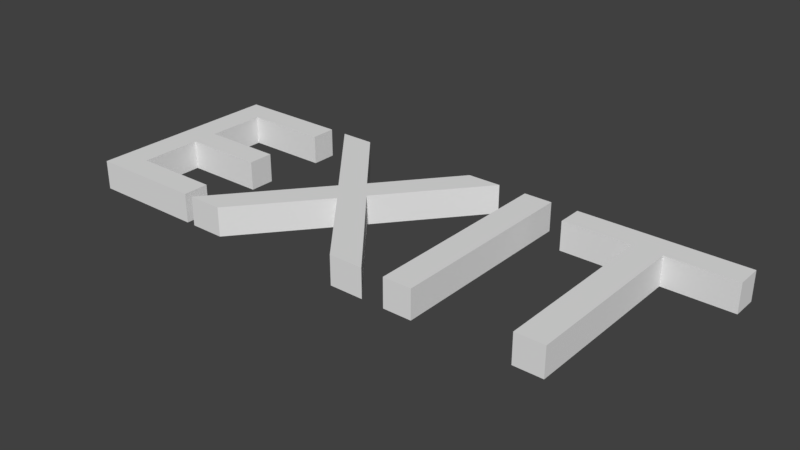 # Source: exit.blend  (saved by Blender 2.79.0; exported with 4.5.12 LTS)
import bpy
from mathutils import Matrix  # noqa: F401  (used for matrix-valued properties, if any)

bpy.ops.wm.read_factory_settings(use_empty=True)
scene = bpy.context.scene
scene.name = 'Scene'

# ---- collections
col_collection_1 = bpy.data.collections.new('Collection 1'); scene.collection.children.link(col_collection_1)

# ---- world
world_world = bpy.data.worlds.new('World'); scene.world = world_world
world_world.color = (0.05088, 0.05088, 0.05088)
world_world.use_sun_shadow = False
world_world.sun_shadow_jitter_overblur = 0.0
world_world.cycles.sampling_method = 'MANUAL'

# ---- meshes
me_cutext_5889 = bpy.data.meshes.new('CUText.5889')
me_cutext_5889.from_pydata([(1.187, 0.682, -0.05), (0.9567, 0.545, -0.05), (1.069, 0.682, -0.05)], [], [(2, 0, 1)])
_k = set([(0, 1), (0, 2), (1, 2)])
me_cutext_5889.attributes.new('sharp_edge', 'BOOLEAN', 'EDGE').data.foreach_set('value', [ (min(e.vertices), max(e.vertices)) in _k for e in me_cutext_5889.edges])
me_cutext_5889.use_remesh_preserve_volume = False
me_cutext_5889.use_remesh_preserve_attributes = False
me_cutext_5889.use_mirror_vertex_groups = False
me_cutext_5889.auto_texspace = False
me_cutext_5889.update()
me_cutext_5888 = bpy.data.meshes.new('CUText.5888')
me_cutext_5888.from_pydata([(1.382, -1.431e-06, 0.05), (1.382, 0.682, -0.05), (1.382, -1.431e-06, -0.05)], [], [(0, 2, 1)])
_k = set([(0, 1), (0, 2), (1, 2)])
me_cutext_5888.attributes.new('sharp_edge', 'BOOLEAN', 'EDGE').data.foreach_set('value', [ (min(e.vertices), max(e.vertices)) in _k for e in me_cutext_5888.edges])
me_cutext_5888.use_remesh_preserve_volume = False
me_cutext_5888.use_remesh_preserve_attributes = False
me_cutext_5888.use_mirror_vertex_groups = False
me_cutext_5888.auto_texspace = False
me_cutext_5888.update()
me_cutext_5887 = bpy.data.meshes.new('CUText.5887')
me_cutext_5887.from_pydata([(0.7539, 0.5461, 0.05), (0.642, 0.682, 0.05), (0.523, 0.682, 0.05)], [], [(1, 2, 0)])
_k = set([(0, 1), (0, 2), (1, 2)])
me_cutext_5887.attributes.new('sharp_edge', 'BOOLEAN', 'EDGE').data.foreach_set('value', [ (min(e.vertices), max(e.vertices)) in _k for e in me_cutext_5887.edges])
me_cutext_5887.use_remesh_preserve_volume = False
me_cutext_5887.use_remesh_preserve_attributes = False
me_cutext_5887.use_mirror_vertex_groups = False
me_cutext_5887.auto_texspace = False
me_cutext_5887.update()
me_cutext_5886 = bpy.data.meshes.new('CUText.5886')
me_cutext_5886.from_pydata([(0.471, -1.431e-06, -0.05), (0.471, 0.088, -0.05), (0.471, 0.088, 0.05)], [], [(2, 0, 1)])
_k = set([(0, 1), (0, 2), (1, 2)])
me_cutext_5886.attributes.new('sharp_edge', 'BOOLEAN', 'EDGE').data.foreach_set('value', [ (min(e.vertices), max(e.vertices)) in _k for e in me_cutext_5886.edges])
me_cutext_5886.use_remesh_preserve_volume = False
me_cutext_5886.use_remesh_preserve_attributes = False
me_cutext_5886.use_mirror_vertex_groups = False
me_cutext_5886.auto_texspace = False
me_cutext_5886.update()
me_cutext_5885 = bpy.data.meshes.new('CUText.5885')
me_cutext_5885.from_pydata([(0.173, 0.088, -0.05), (0.471, 0.088, 0.05), (0.173, 0.088, 0.05)], [], [(1, 0, 2)])
_k = set([(0, 1), (0, 2), (1, 2)])
me_cutext_5885.attributes.new('sharp_edge', 'BOOLEAN', 'EDGE').data.foreach_set('value', [ (min(e.vertices), max(e.vertices)) in _k for e in me_cutext_5885.edges])
me_cutext_5885.use_remesh_preserve_volume = False
me_cutext_5885.use_remesh_preserve_attributes = False
me_cutext_5885.use_mirror_vertex_groups = False
me_cutext_5885.auto_texspace = False
me_cutext_5885.update()
me_cutext_5884 = bpy.data.meshes.new('CUText.5884')
me_cutext_5884.from_pydata([(0.173, 0.088, -0.05), (0.471, -1.431e-06, -0.05), (0.075, -1.431e-06, -0.05)], [], [(2, 0, 1)])
_k = set([(0, 1), (0, 2), (1, 2)])
me_cutext_5884.attributes.new('sharp_edge', 'BOOLEAN', 'EDGE').data.foreach_set('value', [ (min(e.vertices), max(e.vertices)) in _k for e in me_cutext_5884.edges])
me_cutext_5884.use_remesh_preserve_volume = False
me_cutext_5884.use_remesh_preserve_attributes = False
me_cutext_5884.use_mirror_vertex_groups = False
me_cutext_5884.auto_texspace = False
me_cutext_5884.update()
me_cutext_5883 = bpy.data.meshes.new('CUText.5883')
me_cutext_5883.from_pydata([(0.173, 0.3, -0.05), (0.173, 0.088, -0.05), (0.075, -1.431e-06, -0.05)], [], [(2, 0, 1)])
_k = set([(0, 1), (0, 2), (1, 2)])
me_cutext_5883.attributes.new('sharp_edge', 'BOOLEAN', 'EDGE').data.foreach_set('value', [ (min(e.vertices), max(e.vertices)) in _k for e in me_cutext_5883.edges])
me_cutext_5883.use_remesh_preserve_volume = False
me_cutext_5883.use_remesh_preserve_attributes = False
me_cutext_5883.use_mirror_vertex_groups = False
me_cutext_5883.auto_texspace = False
me_cutext_5883.update()
me_cutext_5882 = bpy.data.meshes.new('CUText.5882')
me_cutext_5882.from_pydata([(0.075, -1.431e-06, 0.05), (0.471, -1.431e-06, -0.05), (0.075, -1.431e-06, -0.05)], [], [(1, 0, 2)])
_k = set([(0, 1), (0, 2), (1, 2)])
me_cutext_5882.attributes.new('sharp_edge', 'BOOLEAN', 'EDGE').data.foreach_set('value', [ (min(e.vertices), max(e.vertices)) in _k for e in me_cutext_5882.edges])
me_cutext_5882.use_remesh_preserve_volume = False
me_cutext_5882.use_remesh_preserve_attributes = False
me_cutext_5882.use_mirror_vertex_groups = False
me_cutext_5882.auto_texspace = False
me_cutext_5882.update()
me_cutext_5881 = bpy.data.meshes.new('CUText.5881')
me_cutext_5881.from_pydata([(0.075, -1.431e-06, 0.05), (0.471, -1.431e-06, 0.05), (0.173, 0.088, 0.05)], [], [(2, 0, 1)])
_k = set([(0, 1), (0, 2), (1, 2)])
me_cutext_5881.attributes.new('sharp_edge', 'BOOLEAN', 'EDGE').data.foreach_set('value', [ (min(e.vertices), max(e.vertices)) in _k for e in me_cutext_5881.edges])
me_cutext_5881.use_remesh_preserve_volume = False
me_cutext_5881.use_remesh_preserve_attributes = False
me_cutext_5881.use_mirror_vertex_groups = False
me_cutext_5881.auto_texspace = False
me_cutext_5881.update()
me_cutext_5880 = bpy.data.meshes.new('CUText.5880')
me_cutext_5880.from_pydata([(1.711, 0.594, -0.05), (1.475, 0.594, -0.05), (1.475, 0.594, 0.05)], [], [(0, 2, 1)])
_k = set([(0, 1), (0, 2), (1, 2)])
me_cutext_5880.attributes.new('sharp_edge', 'BOOLEAN', 'EDGE').data.foreach_set('value', [ (min(e.vertices), max(e.vertices)) in _k for e in me_cutext_5880.edges])
me_cutext_5880.use_remesh_preserve_volume = False
me_cutext_5880.use_remesh_preserve_attributes = False
me_cutext_5880.use_mirror_vertex_groups = False
me_cutext_5880.auto_texspace = False
me_cutext_5880.update()
me_cutext_5879 = bpy.data.meshes.new('CUText.5879')
me_cutext_5879.from_pydata([(1.711, 0.594, -0.05), (1.809, -1.431e-06, -0.05), (1.711, -1.431e-06, -0.05)], [], [(0, 1, 2)])
_k = set([(0, 1), (0, 2), (1, 2)])
me_cutext_5879.attributes.new('sharp_edge', 'BOOLEAN', 'EDGE').data.foreach_set('value', [ (min(e.vertices), max(e.vertices)) in _k for e in me_cutext_5879.edges])
me_cutext_5879.use_remesh_preserve_volume = False
me_cutext_5879.use_remesh_preserve_attributes = False
me_cutext_5879.use_mirror_vertex_groups = False
me_cutext_5879.auto_texspace = False
me_cutext_5879.update()
me_cutext_5878 = bpy.data.meshes.new('CUText.5878')
me_cutext_5878.from_pydata([(1.069, 0.682, 0.05), (0.9567, 0.545, -0.05), (1.069, 0.682, -0.05)], [], [(1, 0, 2)])
_k = set([(0, 1), (0, 2), (1, 2)])
me_cutext_5878.attributes.new('sharp_edge', 'BOOLEAN', 'EDGE').data.foreach_set('value', [ (min(e.vertices), max(e.vertices)) in _k for e in me_cutext_5878.edges])
me_cutext_5878.use_remesh_preserve_volume = False
me_cutext_5878.use_remesh_preserve_attributes = False
me_cutext_5878.use_mirror_vertex_groups = False
me_cutext_5878.auto_texspace = False
me_cutext_5878.update()
me_cutext_5877 = bpy.data.meshes.new('CUText.5877')
me_cutext_5877.from_pydata([(1.206, -1.609e-06, 0.05), (1.049, 0.191, 0.05), (1.088, -1.311e-06, 0.05)], [], [(1, 2, 0)])
_k = set([(0, 1), (0, 2), (1, 2)])
me_cutext_5877.attributes.new('sharp_edge', 'BOOLEAN', 'EDGE').data.foreach_set('value', [ (min(e.vertices), max(e.vertices)) in _k for e in me_cutext_5877.edges])
me_cutext_5877.use_remesh_preserve_volume = False
me_cutext_5877.use_remesh_preserve_attributes = False
me_cutext_5877.use_mirror_vertex_groups = False
me_cutext_5877.auto_texspace = False
me_cutext_5877.update()
me_cutext_5876 = bpy.data.meshes.new('CUText.5876')
me_cutext_5876.from_pydata([(1.206, -1.609e-06, -0.05), (1.088, -1.311e-06, -0.05), (1.088, -1.311e-06, 0.05)], [], [(0, 2, 1)])
_k = set([(0, 1), (0, 2), (1, 2)])
me_cutext_5876.attributes.new('sharp_edge', 'BOOLEAN', 'EDGE').data.foreach_set('value', [ (min(e.vertices), max(e.vertices)) in _k for e in me_cutext_5876.edges])
me_cutext_5876.use_remesh_preserve_volume = False
me_cutext_5876.use_remesh_preserve_attributes = False
me_cutext_5876.use_mirror_vertex_groups = False
me_cutext_5876.auto_texspace = False
me_cutext_5876.update()
me_cutext_5875 = bpy.data.meshes.new('CUText.5875')
me_cutext_5875.from_pydata([(0.915, 0.353, -0.05), (1.206, -1.609e-06, -0.05), (0.856, 0.282, -0.05)], [], [(2, 0, 1)])
_k = set([(0, 1), (0, 2), (1, 2)])
me_cutext_5875.attributes.new('sharp_edge', 'BOOLEAN', 'EDGE').data.foreach_set('value', [ (min(e.vertices), max(e.vertices)) in _k for e in me_cutext_5875.edges])
me_cutext_5875.use_remesh_preserve_volume = False
me_cutext_5875.use_remesh_preserve_attributes = False
me_cutext_5875.use_mirror_vertex_groups = False
me_cutext_5875.auto_texspace = False
me_cutext_5875.update()
me_cutext_5874 = bpy.data.meshes.new('CUText.5874')
me_cutext_5874.from_pydata([(0.915, 0.353, -0.05), (1.206, -1.609e-06, -0.05), (1.049, 0.191, 0.05)], [], [(2, 1, 0)])
_k = set([(0, 1), (0, 2), (1, 2)])
me_cutext_5874.attributes.new('sharp_edge', 'BOOLEAN', 'EDGE').data.foreach_set('value', [ (min(e.vertices), max(e.vertices)) in _k for e in me_cutext_5874.edges])
me_cutext_5874.use_remesh_preserve_volume = False
me_cutext_5874.use_remesh_preserve_attributes = False
me_cutext_5874.use_mirror_vertex_groups = False
me_cutext_5874.auto_texspace = False
me_cutext_5874.update()
me_cutext_5873 = bpy.data.meshes.new('CUText.5873')
me_cutext_5873.from_pydata([(0.856, 0.282, 0.05), (1.088, -1.311e-06, -0.05), (0.856, 0.282, -0.05)], [], [(0, 2, 1)])
_k = set([(0, 1), (0, 2), (1, 2)])
me_cutext_5873.attributes.new('sharp_edge', 'BOOLEAN', 'EDGE').data.foreach_set('value', [ (min(e.vertices), max(e.vertices)) in _k for e in me_cutext_5873.edges])
me_cutext_5873.use_remesh_preserve_volume = False
me_cutext_5873.use_remesh_preserve_attributes = False
me_cutext_5873.use_mirror_vertex_groups = False
me_cutext_5873.auto_texspace = False
me_cutext_5873.update()
me_cutext_5872 = bpy.data.meshes.new('CUText.5872')
me_cutext_5872.from_pydata([(0.856, 0.282, 0.05), (1.049, 0.191, 0.05), (1.088, -1.311e-06, 0.05)], [], [(1, 0, 2)])
_k = set([(0, 1), (0, 2), (1, 2)])
me_cutext_5872.attributes.new('sharp_edge', 'BOOLEAN', 'EDGE').data.foreach_set('value', [ (min(e.vertices), max(e.vertices)) in _k for e in me_cutext_5872.edges])
me_cutext_5872.use_remesh_preserve_volume = False
me_cutext_5872.use_remesh_preserve_attributes = False
me_cutext_5872.use_mirror_vertex_groups = False
me_cutext_5872.auto_texspace = False
me_cutext_5872.update()
me_cutext_5871 = bpy.data.meshes.new('CUText.5871')
me_cutext_5871.from_pydata([(0.7462, 0.1502, -0.05), (0.856, 0.282, -0.05), (0.621, -1.431e-06, 0.05)], [], [(1, 2, 0)])
_k = set([(0, 1), (0, 2), (1, 2)])
me_cutext_5871.attributes.new('sharp_edge', 'BOOLEAN', 'EDGE').data.foreach_set('value', [ (min(e.vertices), max(e.vertices)) in _k for e in me_cutext_5871.edges])
me_cutext_5871.use_remesh_preserve_volume = False
me_cutext_5871.use_remesh_preserve_attributes = False
me_cutext_5871.use_mirror_vertex_groups = False
me_cutext_5871.auto_texspace = False
me_cutext_5871.update()
me_cutext_5870 = bpy.data.meshes.new('CUText.5870')
me_cutext_5870.from_pydata([(0.7462, 0.1502, -0.05), (0.621, -1.431e-06, 0.05), (0.621, -1.431e-06, -0.05)], [], [(0, 1, 2)])
_k = set([(0, 1), (0, 2), (1, 2)])
me_cutext_5870.attributes.new('sharp_edge', 'BOOLEAN', 'EDGE').data.foreach_set('value', [ (min(e.vertices), max(e.vertices)) in _k for e in me_cutext_5870.edges])
me_cutext_5870.use_remesh_preserve_volume = False
me_cutext_5870.use_remesh_preserve_attributes = False
me_cutext_5870.use_mirror_vertex_groups = False
me_cutext_5870.auto_texspace = False
me_cutext_5870.update()
me_cutext_5869 = bpy.data.meshes.new('CUText.5869')
me_cutext_5869.from_pydata([(1.284, 0.682, 0.05), (1.382, -1.431e-06, 0.05), (1.382, 0.682, 0.05)], [], [(2, 0, 1)])
_k = set([(0, 1), (0, 2), (1, 2)])
me_cutext_5869.attributes.new('sharp_edge', 'BOOLEAN', 'EDGE').data.foreach_set('value', [ (min(e.vertices), max(e.vertices)) in _k for e in me_cutext_5869.edges])
me_cutext_5869.use_remesh_preserve_volume = False
me_cutext_5869.use_remesh_preserve_attributes = False
me_cutext_5869.use_mirror_vertex_groups = False
me_cutext_5869.auto_texspace = False
me_cutext_5869.update()
me_cutext_5868 = bpy.data.meshes.new('CUText.5868')
me_cutext_5868.from_pydata([(0.173, 0.3, 0.05), (0.452, 0.3, -0.05), (0.452, 0.3, 0.05)], [], [(1, 2, 0)])
_k = set([(0, 1), (0, 2), (1, 2)])
me_cutext_5868.attributes.new('sharp_edge', 'BOOLEAN', 'EDGE').data.foreach_set('value', [ (min(e.vertices), max(e.vertices)) in _k for e in me_cutext_5868.edges])
me_cutext_5868.use_remesh_preserve_volume = False
me_cutext_5868.use_remesh_preserve_attributes = False
me_cutext_5868.use_mirror_vertex_groups = False
me_cutext_5868.auto_texspace = False
me_cutext_5868.update()
me_cutext_5867 = bpy.data.meshes.new('CUText.5867')
me_cutext_5867.from_pydata([(0.173, 0.3, 0.05), (0.075, -1.431e-06, 0.05), (0.173, 0.088, 0.05)], [], [(0, 1, 2)])
_k = set([(0, 1), (0, 2), (1, 2)])
me_cutext_5867.attributes.new('sharp_edge', 'BOOLEAN', 'EDGE').data.foreach_set('value', [ (min(e.vertices), max(e.vertices)) in _k for e in me_cutext_5867.edges])
me_cutext_5867.use_remesh_preserve_volume = False
me_cutext_5867.use_remesh_preserve_attributes = False
me_cutext_5867.use_mirror_vertex_groups = False
me_cutext_5867.auto_texspace = False
me_cutext_5867.update()
me_cutext_5866 = bpy.data.meshes.new('CUText.5866')
me_cutext_5866.from_pydata([(0.173, 0.3, 0.05), (0.452, 0.388, 0.05), (0.452, 0.3, 0.05)], [], [(1, 0, 2)])
_k = set([(0, 1), (0, 2), (1, 2)])
me_cutext_5866.attributes.new('sharp_edge', 'BOOLEAN', 'EDGE').data.foreach_set('value', [ (min(e.vertices), max(e.vertices)) in _k for e in me_cutext_5866.edges])
me_cutext_5866.use_remesh_preserve_volume = False
me_cutext_5866.use_remesh_preserve_attributes = False
me_cutext_5866.use_mirror_vertex_groups = False
me_cutext_5866.auto_texspace = False
me_cutext_5866.update()
me_cutext_5865 = bpy.data.meshes.new('CUText.5865')
me_cutext_5865.from_pydata([(0.173, 0.3, 0.05), (0.173, 0.3, -0.05), (0.173, 0.088, -0.05)], [], [(0, 2, 1)])
_k = set([(0, 1), (0, 2), (1, 2)])
me_cutext_5865.attributes.new('sharp_edge', 'BOOLEAN', 'EDGE').data.foreach_set('value', [ (min(e.vertices), max(e.vertices)) in _k for e in me_cutext_5865.edges])
me_cutext_5865.use_remesh_preserve_volume = False
me_cutext_5865.use_remesh_preserve_attributes = False
me_cutext_5865.use_mirror_vertex_groups = False
me_cutext_5865.auto_texspace = False
me_cutext_5865.update()
me_cutext_5864 = bpy.data.meshes.new('CUText.5864')
me_cutext_5864.from_pydata([(0.173, 0.594, -0.05), (0.173, 0.594, 0.05), (0.462, 0.594, -0.05)], [], [(2, 1, 0)])
_k = set([(0, 1), (0, 2), (1, 2)])
me_cutext_5864.attributes.new('sharp_edge', 'BOOLEAN', 'EDGE').data.foreach_set('value', [ (min(e.vertices), max(e.vertices)) in _k for e in me_cutext_5864.edges])
me_cutext_5864.use_remesh_preserve_volume = False
me_cutext_5864.use_remesh_preserve_attributes = False
me_cutext_5864.use_mirror_vertex_groups = False
me_cutext_5864.auto_texspace = False
me_cutext_5864.update()
me_cutext_5863 = bpy.data.meshes.new('CUText.5863')
me_cutext_5863.from_pydata([(0.173, 0.594, -0.05), (0.462, 0.594, -0.05), (0.462, 0.682, -0.05)], [], [(2, 1, 0)])
_k = set([(0, 1), (0, 2), (1, 2)])
me_cutext_5863.attributes.new('sharp_edge', 'BOOLEAN', 'EDGE').data.foreach_set('value', [ (min(e.vertices), max(e.vertices)) in _k for e in me_cutext_5863.edges])
me_cutext_5863.use_remesh_preserve_volume = False
me_cutext_5863.use_remesh_preserve_attributes = False
me_cutext_5863.use_mirror_vertex_groups = False
me_cutext_5863.auto_texspace = False
me_cutext_5863.update()
me_cutext_5862 = bpy.data.meshes.new('CUText.5862')
me_cutext_5862.from_pydata([(0.915, 0.353, 0.05), (1.187, 0.682, 0.05), (1.187, 0.682, -0.05)], [], [(2, 1, 0)])
_k = set([(0, 1), (0, 2), (1, 2)])
me_cutext_5862.attributes.new('sharp_edge', 'BOOLEAN', 'EDGE').data.foreach_set('value', [ (min(e.vertices), max(e.vertices)) in _k for e in me_cutext_5862.edges])
me_cutext_5862.use_remesh_preserve_volume = False
me_cutext_5862.use_remesh_preserve_attributes = False
me_cutext_5862.use_mirror_vertex_groups = False
me_cutext_5862.auto_texspace = False
me_cutext_5862.update()
me_cutext_5861 = bpy.data.meshes.new('CUText.5861')
me_cutext_5861.from_pydata([(0.915, 0.353, 0.05), (1.022, 0.483, -0.05), (1.187, 0.682, -0.05)], [], [(2, 0, 1)])
_k = set([(0, 1), (0, 2), (1, 2)])
me_cutext_5861.attributes.new('sharp_edge', 'BOOLEAN', 'EDGE').data.foreach_set('value', [ (min(e.vertices), max(e.vertices)) in _k for e in me_cutext_5861.edges])
me_cutext_5861.use_remesh_preserve_volume = False
me_cutext_5861.use_remesh_preserve_attributes = False
me_cutext_5861.use_mirror_vertex_groups = False
me_cutext_5861.auto_texspace = False
me_cutext_5861.update()
me_cutext_5860 = bpy.data.meshes.new('CUText.5860')
me_cutext_5860.from_pydata([(0.915, 0.353, 0.05), (0.915, 0.353, -0.05), (1.022, 0.483, -0.05)], [], [(2, 0, 1)])
_k = set([(0, 1), (0, 2), (1, 2)])
me_cutext_5860.attributes.new('sharp_edge', 'BOOLEAN', 'EDGE').data.foreach_set('value', [ (min(e.vertices), max(e.vertices)) in _k for e in me_cutext_5860.edges])
me_cutext_5860.use_remesh_preserve_volume = False
me_cutext_5860.use_remesh_preserve_attributes = False
me_cutext_5860.use_mirror_vertex_groups = False
me_cutext_5860.auto_texspace = False
me_cutext_5860.update()
me_cutext_5859 = bpy.data.meshes.new('CUText.5859')
me_cutext_5859.from_pydata([(0.915, 0.353, 0.05), (0.856, 0.282, 0.05), (1.049, 0.191, 0.05)], [], [(0, 1, 2)])
_k = set([(0, 1), (0, 2), (1, 2)])
me_cutext_5859.attributes.new('sharp_edge', 'BOOLEAN', 'EDGE').data.foreach_set('value', [ (min(e.vertices), max(e.vertices)) in _k for e in me_cutext_5859.edges])
me_cutext_5859.use_remesh_preserve_volume = False
me_cutext_5859.use_remesh_preserve_attributes = False
me_cutext_5859.use_mirror_vertex_groups = False
me_cutext_5859.auto_texspace = False
me_cutext_5859.update()
me_cutext_5858 = bpy.data.meshes.new('CUText.5858')
me_cutext_5858.from_pydata([(1.711, 0.594, 0.05), (1.475, 0.682, 0.05), (1.475, 0.594, 0.05)], [], [(1, 2, 0)])
_k = set([(0, 1), (0, 2), (1, 2)])
me_cutext_5858.attributes.new('sharp_edge', 'BOOLEAN', 'EDGE').data.foreach_set('value', [ (min(e.vertices), max(e.vertices)) in _k for e in me_cutext_5858.edges])
me_cutext_5858.use_remesh_preserve_volume = False
me_cutext_5858.use_remesh_preserve_attributes = False
me_cutext_5858.use_mirror_vertex_groups = False
me_cutext_5858.auto_texspace = False
me_cutext_5858.update()
me_cutext_5857 = bpy.data.meshes.new('CUText.5857')
me_cutext_5857.from_pydata([(1.711, -1.431e-06, 0.05), (1.809, -1.431e-06, -0.05), (1.711, -1.431e-06, -0.05)], [], [(1, 0, 2)])
_k = set([(0, 1), (0, 2), (1, 2)])
me_cutext_5857.attributes.new('sharp_edge', 'BOOLEAN', 'EDGE').data.foreach_set('value', [ (min(e.vertices), max(e.vertices)) in _k for e in me_cutext_5857.edges])
me_cutext_5857.use_remesh_preserve_volume = False
me_cutext_5857.use_remesh_preserve_attributes = False
me_cutext_5857.use_mirror_vertex_groups = False
me_cutext_5857.auto_texspace = False
me_cutext_5857.update()
me_cutext_5856 = bpy.data.meshes.new('CUText.5856')
me_cutext_5856.from_pydata([(0.6766, 0.2097, -0.05), (0.796, 0.353, -0.05), (0.7462, 0.1502, -0.05)], [], [(1, 2, 0)])
_k = set([(0, 1), (0, 2), (1, 2)])
me_cutext_5856.attributes.new('sharp_edge', 'BOOLEAN', 'EDGE').data.foreach_set('value', [ (min(e.vertices), max(e.vertices)) in _k for e in me_cutext_5856.edges])
me_cutext_5856.use_remesh_preserve_volume = False
me_cutext_5856.use_remesh_preserve_attributes = False
me_cutext_5856.use_mirror_vertex_groups = False
me_cutext_5856.auto_texspace = False
me_cutext_5856.update()
me_cutext_5855 = bpy.data.meshes.new('CUText.5855')
me_cutext_5855.from_pydata([(1.475, 0.682, -0.05), (1.711, 0.594, -0.05), (1.475, 0.594, -0.05)], [], [(0, 1, 2)])
_k = set([(0, 1), (0, 2), (1, 2)])
me_cutext_5855.attributes.new('sharp_edge', 'BOOLEAN', 'EDGE').data.foreach_set('value', [ (min(e.vertices), max(e.vertices)) in _k for e in me_cutext_5855.edges])
me_cutext_5855.use_remesh_preserve_volume = False
me_cutext_5855.use_remesh_preserve_attributes = False
me_cutext_5855.use_mirror_vertex_groups = False
me_cutext_5855.auto_texspace = False
me_cutext_5855.update()
me_cutext_5854 = bpy.data.meshes.new('CUText.5854')
me_cutext_5854.from_pydata([(1.475, 0.682, -0.05), (1.809, 0.594, -0.05), (1.711, 0.594, -0.05)], [], [(2, 0, 1)])
_k = set([(0, 1), (0, 2), (1, 2)])
me_cutext_5854.attributes.new('sharp_edge', 'BOOLEAN', 'EDGE').data.foreach_set('value', [ (min(e.vertices), max(e.vertices)) in _k for e in me_cutext_5854.edges])
me_cutext_5854.use_remesh_preserve_volume = False
me_cutext_5854.use_remesh_preserve_attributes = False
me_cutext_5854.use_mirror_vertex_groups = False
me_cutext_5854.auto_texspace = False
me_cutext_5854.update()
me_cutext_5853 = bpy.data.meshes.new('CUText.5853')
me_cutext_5853.from_pydata([(0.452, 0.388, -0.05), (0.452, 0.3, -0.05), (0.452, 0.388, 0.05)], [], [(2, 1, 0)])
_k = set([(0, 1), (0, 2), (1, 2)])
me_cutext_5853.attributes.new('sharp_edge', 'BOOLEAN', 'EDGE').data.foreach_set('value', [ (min(e.vertices), max(e.vertices)) in _k for e in me_cutext_5853.edges])
me_cutext_5853.use_remesh_preserve_volume = False
me_cutext_5853.use_remesh_preserve_attributes = False
me_cutext_5853.use_mirror_vertex_groups = False
me_cutext_5853.auto_texspace = False
me_cutext_5853.update()
me_cutext_5852 = bpy.data.meshes.new('CUText.5852')
me_cutext_5852.from_pydata([(0.173, 0.388, -0.05), (0.173, 0.594, -0.05), (0.075, 0.682, -0.05)], [], [(2, 1, 0)])
_k = set([(0, 1), (0, 2), (1, 2)])
me_cutext_5852.attributes.new('sharp_edge', 'BOOLEAN', 'EDGE').data.foreach_set('value', [ (min(e.vertices), max(e.vertices)) in _k for e in me_cutext_5852.edges])
me_cutext_5852.use_remesh_preserve_volume = False
me_cutext_5852.use_remesh_preserve_attributes = False
me_cutext_5852.use_mirror_vertex_groups = False
me_cutext_5852.auto_texspace = False
me_cutext_5852.update()
me_cutext_5851 = bpy.data.meshes.new('CUText.5851')
me_cutext_5851.from_pydata([(0.173, 0.388, -0.05), (0.075, -1.431e-06, -0.05), (0.075, 0.682, -0.05)], [], [(2, 0, 1)])
_k = set([(0, 1), (0, 2), (1, 2)])
me_cutext_5851.attributes.new('sharp_edge', 'BOOLEAN', 'EDGE').data.foreach_set('value', [ (min(e.vertices), max(e.vertices)) in _k for e in me_cutext_5851.edges])
me_cutext_5851.use_remesh_preserve_volume = False
me_cutext_5851.use_remesh_preserve_attributes = False
me_cutext_5851.use_mirror_vertex_groups = False
me_cutext_5851.auto_texspace = False
me_cutext_5851.update()
me_cutext_5850 = bpy.data.meshes.new('CUText.5850')
me_cutext_5850.from_pydata([(0.173, 0.388, -0.05), (0.452, 0.388, 0.05), (0.173, 0.388, 0.05)], [], [(1, 0, 2)])
_k = set([(0, 1), (0, 2), (1, 2)])
me_cutext_5850.attributes.new('sharp_edge', 'BOOLEAN', 'EDGE').data.foreach_set('value', [ (min(e.vertices), max(e.vertices)) in _k for e in me_cutext_5850.edges])
me_cutext_5850.use_remesh_preserve_volume = False
me_cutext_5850.use_remesh_preserve_attributes = False
me_cutext_5850.use_mirror_vertex_groups = False
me_cutext_5850.auto_texspace = False
me_cutext_5850.update()
me_cutext_5849 = bpy.data.meshes.new('CUText.5849')
me_cutext_5849.from_pydata([(0.173, 0.388, -0.05), (0.452, 0.3, -0.05), (0.173, 0.3, -0.05)], [], [(0, 1, 2)])
_k = set([(0, 1), (0, 2), (1, 2)])
me_cutext_5849.attributes.new('sharp_edge', 'BOOLEAN', 'EDGE').data.foreach_set('value', [ (min(e.vertices), max(e.vertices)) in _k for e in me_cutext_5849.edges])
me_cutext_5849.use_remesh_preserve_volume = False
me_cutext_5849.use_remesh_preserve_attributes = False
me_cutext_5849.use_mirror_vertex_groups = False
me_cutext_5849.auto_texspace = False
me_cutext_5849.update()
me_cutext_5848 = bpy.data.meshes.new('CUText.5848')
me_cutext_5848.from_pydata([(0.173, 0.388, -0.05), (0.173, 0.594, -0.05), (0.173, 0.594, 0.05)], [], [(2, 0, 1)])
_k = set([(0, 1), (0, 2), (1, 2)])
me_cutext_5848.attributes.new('sharp_edge', 'BOOLEAN', 'EDGE').data.foreach_set('value', [ (min(e.vertices), max(e.vertices)) in _k for e in me_cutext_5848.edges])
me_cutext_5848.use_remesh_preserve_volume = False
me_cutext_5848.use_remesh_preserve_attributes = False
me_cutext_5848.use_mirror_vertex_groups = False
me_cutext_5848.auto_texspace = False
me_cutext_5848.update()
me_cutext_5847 = bpy.data.meshes.new('CUText.5847')
me_cutext_5847.from_pydata([(0.173, 0.388, -0.05), (0.452, 0.388, -0.05), (0.452, 0.3, -0.05)], [], [(0, 1, 2)])
_k = set([(0, 1), (0, 2), (1, 2)])
me_cutext_5847.attributes.new('sharp_edge', 'BOOLEAN', 'EDGE').data.foreach_set('value', [ (min(e.vertices), max(e.vertices)) in _k for e in me_cutext_5847.edges])
me_cutext_5847.use_remesh_preserve_volume = False
me_cutext_5847.use_remesh_preserve_attributes = False
me_cutext_5847.use_mirror_vertex_groups = False
me_cutext_5847.auto_texspace = False
me_cutext_5847.update()
me_cutext_5846 = bpy.data.meshes.new('CUText.5846')
me_cutext_5846.from_pydata([(1.284, -1.431e-06, 0.05), (1.284, 0.682, 0.05), (1.382, -1.431e-06, 0.05)], [], [(2, 1, 0)])
_k = set([(0, 1), (0, 2), (1, 2)])
me_cutext_5846.attributes.new('sharp_edge', 'BOOLEAN', 'EDGE').data.foreach_set('value', [ (min(e.vertices), max(e.vertices)) in _k for e in me_cutext_5846.edges])
me_cutext_5846.use_remesh_preserve_volume = False
me_cutext_5846.use_remesh_preserve_attributes = False
me_cutext_5846.use_mirror_vertex_groups = False
me_cutext_5846.auto_texspace = False
me_cutext_5846.update()
me_cutext_5845 = bpy.data.meshes.new('CUText.5845')
me_cutext_5845.from_pydata([(1.284, -1.431e-06, -0.05), (1.284, -1.431e-06, 0.05), (1.284, 0.682, 0.05)], [], [(1, 2, 0)])
_k = set([(0, 1), (0, 2), (1, 2)])
me_cutext_5845.attributes.new('sharp_edge', 'BOOLEAN', 'EDGE').data.foreach_set('value', [ (min(e.vertices), max(e.vertices)) in _k for e in me_cutext_5845.edges])
me_cutext_5845.use_remesh_preserve_volume = False
me_cutext_5845.use_remesh_preserve_attributes = False
me_cutext_5845.use_mirror_vertex_groups = False
me_cutext_5845.auto_texspace = False
me_cutext_5845.update()
me_cutext_5844 = bpy.data.meshes.new('CUText.5844')
me_cutext_5844.from_pydata([(1.284, -1.431e-06, -0.05), (1.284, 0.682, 0.05), (1.284, 0.682, -0.05)], [], [(1, 2, 0)])
_k = set([(0, 1), (0, 2), (1, 2)])
me_cutext_5844.attributes.new('sharp_edge', 'BOOLEAN', 'EDGE').data.foreach_set('value', [ (min(e.vertices), max(e.vertices)) in _k for e in me_cutext_5844.edges])
me_cutext_5844.use_remesh_preserve_volume = False
me_cutext_5844.use_remesh_preserve_attributes = False
me_cutext_5844.use_mirror_vertex_groups = False
me_cutext_5844.auto_texspace = False
me_cutext_5844.update()
me_cutext_5843 = bpy.data.meshes.new('CUText.5843')
me_cutext_5843.from_pydata([(1.284, -1.431e-06, -0.05), (1.284, 0.682, -0.05), (1.382, 0.682, -0.05)], [], [(1, 2, 0)])
_k = set([(0, 1), (0, 2), (1, 2)])
me_cutext_5843.attributes.new('sharp_edge', 'BOOLEAN', 'EDGE').data.foreach_set('value', [ (min(e.vertices), max(e.vertices)) in _k for e in me_cutext_5843.edges])
me_cutext_5843.use_remesh_preserve_volume = False
me_cutext_5843.use_remesh_preserve_attributes = False
me_cutext_5843.use_mirror_vertex_groups = False
me_cutext_5843.auto_texspace = False
me_cutext_5843.update()
me_cutext_5842 = bpy.data.meshes.new('CUText.5842')
me_cutext_5842.from_pydata([(1.284, -1.431e-06, -0.05), (1.284, -1.431e-06, 0.05), (1.382, -1.431e-06, -0.05)], [], [(2, 1, 0)])
_k = set([(0, 1), (0, 2), (1, 2)])
me_cutext_5842.attributes.new('sharp_edge', 'BOOLEAN', 'EDGE').data.foreach_set('value', [ (min(e.vertices), max(e.vertices)) in _k for e in me_cutext_5842.edges])
me_cutext_5842.use_remesh_preserve_volume = False
me_cutext_5842.use_remesh_preserve_attributes = False
me_cutext_5842.use_mirror_vertex_groups = False
me_cutext_5842.auto_texspace = False
me_cutext_5842.update()
me_cutext_5841 = bpy.data.meshes.new('CUText.5841')
me_cutext_5841.from_pydata([(1.809, 0.594, 0.05), (1.809, 0.594, -0.05), (2.045, 0.594, -0.05)], [], [(2, 0, 1)])
_k = set([(0, 1), (0, 2), (1, 2)])
me_cutext_5841.attributes.new('sharp_edge', 'BOOLEAN', 'EDGE').data.foreach_set('value', [ (min(e.vertices), max(e.vertices)) in _k for e in me_cutext_5841.edges])
me_cutext_5841.use_remesh_preserve_volume = False
me_cutext_5841.use_remesh_preserve_attributes = False
me_cutext_5841.use_mirror_vertex_groups = False
me_cutext_5841.auto_texspace = False
me_cutext_5841.update()
me_cutext_5840 = bpy.data.meshes.new('CUText.5840')
me_cutext_5840.from_pydata([(1.809, -1.431e-06, 0.05), (1.809, 0.594, 0.05), (1.809, 0.594, -0.05)], [], [(1, 0, 2)])
_k = set([(0, 1), (0, 2), (1, 2)])
me_cutext_5840.attributes.new('sharp_edge', 'BOOLEAN', 'EDGE').data.foreach_set('value', [ (min(e.vertices), max(e.vertices)) in _k for e in me_cutext_5840.edges])
me_cutext_5840.use_remesh_preserve_volume = False
me_cutext_5840.use_remesh_preserve_attributes = False
me_cutext_5840.use_mirror_vertex_groups = False
me_cutext_5840.auto_texspace = False
me_cutext_5840.update()
me_cutext_5839 = bpy.data.meshes.new('CUText.5839')
me_cutext_5839.from_pydata([(1.809, -1.431e-06, 0.05), (1.711, -1.431e-06, 0.05), (1.711, 0.594, 0.05)], [], [(0, 2, 1)])
_k = set([(0, 1), (0, 2), (1, 2)])
me_cutext_5839.attributes.new('sharp_edge', 'BOOLEAN', 'EDGE').data.foreach_set('value', [ (min(e.vertices), max(e.vertices)) in _k for e in me_cutext_5839.edges])
me_cutext_5839.use_remesh_preserve_volume = False
me_cutext_5839.use_remesh_preserve_attributes = False
me_cutext_5839.use_mirror_vertex_groups = False
me_cutext_5839.auto_texspace = False
me_cutext_5839.update()
me_cutext_5838 = bpy.data.meshes.new('CUText.5838')
me_cutext_5838.from_pydata([(1.809, -1.431e-06, 0.05), (1.809, 0.594, -0.05), (1.809, -1.431e-06, -0.05)], [], [(0, 2, 1)])
_k = set([(0, 1), (0, 2), (1, 2)])
me_cutext_5838.attributes.new('sharp_edge', 'BOOLEAN', 'EDGE').data.foreach_set('value', [ (min(e.vertices), max(e.vertices)) in _k for e in me_cutext_5838.edges])
me_cutext_5838.use_remesh_preserve_volume = False
me_cutext_5838.use_remesh_preserve_attributes = False
me_cutext_5838.use_mirror_vertex_groups = False
me_cutext_5838.auto_texspace = False
me_cutext_5838.update()
me_cutext_5837 = bpy.data.meshes.new('CUText.5837')
me_cutext_5837.from_pydata([(1.809, -1.431e-06, 0.05), (1.809, 0.594, 0.05), (1.711, 0.594, 0.05)], [], [(1, 2, 0)])
_k = set([(0, 1), (0, 2), (1, 2)])
me_cutext_5837.attributes.new('sharp_edge', 'BOOLEAN', 'EDGE').data.foreach_set('value', [ (min(e.vertices), max(e.vertices)) in _k for e in me_cutext_5837.edges])
me_cutext_5837.use_remesh_preserve_volume = False
me_cutext_5837.use_remesh_preserve_attributes = False
me_cutext_5837.use_mirror_vertex_groups = False
me_cutext_5837.auto_texspace = False
me_cutext_5837.update()
me_cutext_5836 = bpy.data.meshes.new('CUText.5836')
me_cutext_5836.from_pydata([(0.723, 0.5836, -0.05), (0.642, 0.682, 0.05), (0.642, 0.682, -0.05)], [], [(1, 0, 2)])
_k = set([(0, 1), (0, 2), (1, 2)])
me_cutext_5836.attributes.new('sharp_edge', 'BOOLEAN', 'EDGE').data.foreach_set('value', [ (min(e.vertices), max(e.vertices)) in _k for e in me_cutext_5836.edges])
me_cutext_5836.use_remesh_preserve_volume = False
me_cutext_5836.use_remesh_preserve_attributes = False
me_cutext_5836.use_mirror_vertex_groups = False
me_cutext_5836.auto_texspace = False
me_cutext_5836.update()
me_cutext_5835 = bpy.data.meshes.new('CUText.5835')
me_cutext_5835.from_pydata([(0.723, 0.5836, -0.05), (0.523, 0.682, -0.05), (0.642, 0.682, -0.05)], [], [(1, 2, 0)])
_k = set([(0, 1), (0, 2), (1, 2)])
me_cutext_5835.attributes.new('sharp_edge', 'BOOLEAN', 'EDGE').data.foreach_set('value', [ (min(e.vertices), max(e.vertices)) in _k for e in me_cutext_5835.edges])
me_cutext_5835.use_remesh_preserve_volume = False
me_cutext_5835.use_remesh_preserve_attributes = False
me_cutext_5835.use_mirror_vertex_groups = False
me_cutext_5835.auto_texspace = False
me_cutext_5835.update()
me_cutext_5834 = bpy.data.meshes.new('CUText.5834')
me_cutext_5834.from_pydata([(0.462, 0.682, 0.05), (0.462, 0.594, -0.05), (0.462, 0.682, -0.05)], [], [(0, 1, 2)])
_k = set([(0, 1), (0, 2), (1, 2)])
me_cutext_5834.attributes.new('sharp_edge', 'BOOLEAN', 'EDGE').data.foreach_set('value', [ (min(e.vertices), max(e.vertices)) in _k for e in me_cutext_5834.edges])
me_cutext_5834.use_remesh_preserve_volume = False
me_cutext_5834.use_remesh_preserve_attributes = False
me_cutext_5834.use_mirror_vertex_groups = False
me_cutext_5834.auto_texspace = False
me_cutext_5834.update()
me_cutext_5833 = bpy.data.meshes.new('CUText.5833')
me_cutext_5833.from_pydata([(0.462, 0.682, 0.05), (0.173, 0.594, 0.05), (0.462, 0.594, 0.05)], [], [(0, 1, 2)])
_k = set([(0, 1), (0, 2), (1, 2)])
me_cutext_5833.attributes.new('sharp_edge', 'BOOLEAN', 'EDGE').data.foreach_set('value', [ (min(e.vertices), max(e.vertices)) in _k for e in me_cutext_5833.edges])
me_cutext_5833.use_remesh_preserve_volume = False
me_cutext_5833.use_remesh_preserve_attributes = False
me_cutext_5833.use_mirror_vertex_groups = False
me_cutext_5833.auto_texspace = False
me_cutext_5833.update()
me_cutext_5832 = bpy.data.meshes.new('CUText.5832')
me_cutext_5832.from_pydata([(0.075, 0.682, 0.05), (0.462, 0.682, 0.05), (0.173, 0.594, 0.05)], [], [(2, 1, 0)])
_k = set([(0, 1), (0, 2), (1, 2)])
me_cutext_5832.attributes.new('sharp_edge', 'BOOLEAN', 'EDGE').data.foreach_set('value', [ (min(e.vertices), max(e.vertices)) in _k for e in me_cutext_5832.edges])
me_cutext_5832.use_remesh_preserve_volume = False
me_cutext_5832.use_remesh_preserve_attributes = False
me_cutext_5832.use_mirror_vertex_groups = False
me_cutext_5832.auto_texspace = False
me_cutext_5832.update()
me_cutext_5831 = bpy.data.meshes.new('CUText.5831')
me_cutext_5831.from_pydata([(0.075, 0.682, 0.05), (0.173, 0.594, 0.05), (0.173, 0.388, 0.05)], [], [(1, 0, 2)])
_k = set([(0, 1), (0, 2), (1, 2)])
me_cutext_5831.attributes.new('sharp_edge', 'BOOLEAN', 'EDGE').data.foreach_set('value', [ (min(e.vertices), max(e.vertices)) in _k for e in me_cutext_5831.edges])
me_cutext_5831.use_remesh_preserve_volume = False
me_cutext_5831.use_remesh_preserve_attributes = False
me_cutext_5831.use_mirror_vertex_groups = False
me_cutext_5831.auto_texspace = False
me_cutext_5831.update()
me_cutext_5830 = bpy.data.meshes.new('CUText.5830')
me_cutext_5830.from_pydata([(0.075, 0.682, 0.05), (0.173, 0.3, 0.05), (0.075, -1.431e-06, 0.05)], [], [(1, 0, 2)])
_k = set([(0, 1), (0, 2), (1, 2)])
me_cutext_5830.attributes.new('sharp_edge', 'BOOLEAN', 'EDGE').data.foreach_set('value', [ (min(e.vertices), max(e.vertices)) in _k for e in me_cutext_5830.edges])
me_cutext_5830.use_remesh_preserve_volume = False
me_cutext_5830.use_remesh_preserve_attributes = False
me_cutext_5830.use_mirror_vertex_groups = False
me_cutext_5830.auto_texspace = False
me_cutext_5830.update()
me_cutext_5829 = bpy.data.meshes.new('CUText.5829')
me_cutext_5829.from_pydata([(0.075, 0.682, 0.05), (0.075, -1.431e-06, -0.05), (0.075, 0.682, -0.05)], [], [(0, 2, 1)])
_k = set([(0, 1), (0, 2), (1, 2)])
me_cutext_5829.attributes.new('sharp_edge', 'BOOLEAN', 'EDGE').data.foreach_set('value', [ (min(e.vertices), max(e.vertices)) in _k for e in me_cutext_5829.edges])
me_cutext_5829.use_remesh_preserve_volume = False
me_cutext_5829.use_remesh_preserve_attributes = False
me_cutext_5829.use_mirror_vertex_groups = False
me_cutext_5829.auto_texspace = False
me_cutext_5829.update()
me_cutext_5828 = bpy.data.meshes.new('CUText.5828')
me_cutext_5828.from_pydata([(0.075, 0.682, 0.05), (0.173, 0.3, 0.05), (0.173, 0.388, 0.05)], [], [(2, 0, 1)])
_k = set([(0, 1), (0, 2), (1, 2)])
me_cutext_5828.attributes.new('sharp_edge', 'BOOLEAN', 'EDGE').data.foreach_set('value', [ (min(e.vertices), max(e.vertices)) in _k for e in me_cutext_5828.edges])
me_cutext_5828.use_remesh_preserve_volume = False
me_cutext_5828.use_remesh_preserve_attributes = False
me_cutext_5828.use_mirror_vertex_groups = False
me_cutext_5828.auto_texspace = False
me_cutext_5828.update()
me_cutext_5827 = bpy.data.meshes.new('CUText.5827')
me_cutext_5827.from_pydata([(0.075, 0.682, 0.05), (0.462, 0.682, 0.05), (0.075, 0.682, -0.05)], [], [(1, 2, 0)])
_k = set([(0, 1), (0, 2), (1, 2)])
me_cutext_5827.attributes.new('sharp_edge', 'BOOLEAN', 'EDGE').data.foreach_set('value', [ (min(e.vertices), max(e.vertices)) in _k for e in me_cutext_5827.edges])
me_cutext_5827.use_remesh_preserve_volume = False
me_cutext_5827.use_remesh_preserve_attributes = False
me_cutext_5827.use_mirror_vertex_groups = False
me_cutext_5827.auto_texspace = False
me_cutext_5827.update()
me_cutext_5826 = bpy.data.meshes.new('CUText.5826')
me_cutext_5826.from_pydata([(0.502, -1.371e-06, -0.05), (0.6766, 0.2097, -0.05), (0.7462, 0.1502, -0.05)], [], [(1, 2, 0)])
_k = set([(0, 1), (0, 2), (1, 2)])
me_cutext_5826.attributes.new('sharp_edge', 'BOOLEAN', 'EDGE').data.foreach_set('value', [ (min(e.vertices), max(e.vertices)) in _k for e in me_cutext_5826.edges])
me_cutext_5826.use_remesh_preserve_volume = False
me_cutext_5826.use_remesh_preserve_attributes = False
me_cutext_5826.use_mirror_vertex_groups = False
me_cutext_5826.auto_texspace = False
me_cutext_5826.update()
me_cutext_5825 = bpy.data.meshes.new('CUText.5825')
me_cutext_5825.from_pydata([(0.796, 0.353, 0.05), (0.915, 0.353, 0.05), (0.856, 0.282, 0.05)], [], [(2, 1, 0)])
_k = set([(0, 1), (0, 2), (1, 2)])
me_cutext_5825.attributes.new('sharp_edge', 'BOOLEAN', 'EDGE').data.foreach_set('value', [ (min(e.vertices), max(e.vertices)) in _k for e in me_cutext_5825.edges])
me_cutext_5825.use_remesh_preserve_volume = False
me_cutext_5825.use_remesh_preserve_attributes = False
me_cutext_5825.use_mirror_vertex_groups = False
me_cutext_5825.auto_texspace = False
me_cutext_5825.update()
me_cutext_5824 = bpy.data.meshes.new('CUText.5824')
me_cutext_5824.from_pydata([(0.796, 0.353, 0.05), (0.796, 0.353, -0.05), (0.523, 0.682, -0.05)], [], [(0, 2, 1)])
_k = set([(0, 1), (0, 2), (1, 2)])
me_cutext_5824.attributes.new('sharp_edge', 'BOOLEAN', 'EDGE').data.foreach_set('value', [ (min(e.vertices), max(e.vertices)) in _k for e in me_cutext_5824.edges])
me_cutext_5824.use_remesh_preserve_volume = False
me_cutext_5824.use_remesh_preserve_attributes = False
me_cutext_5824.use_mirror_vertex_groups = False
me_cutext_5824.auto_texspace = False
me_cutext_5824.update()
me_cutext_5823 = bpy.data.meshes.new('CUText.5823')
me_cutext_5823.from_pydata([(0.796, 0.353, 0.05), (0.7539, 0.5461, 0.05), (0.523, 0.682, 0.05)], [], [(1, 2, 0)])
_k = set([(0, 1), (0, 2), (1, 2)])
me_cutext_5823.attributes.new('sharp_edge', 'BOOLEAN', 'EDGE').data.foreach_set('value', [ (min(e.vertices), max(e.vertices)) in _k for e in me_cutext_5823.edges])
me_cutext_5823.use_remesh_preserve_volume = False
me_cutext_5823.use_remesh_preserve_attributes = False
me_cutext_5823.use_mirror_vertex_groups = False
me_cutext_5823.auto_texspace = False
me_cutext_5823.update()
me_cutext_5822 = bpy.data.meshes.new('CUText.5822')
me_cutext_5822.from_pydata([(0.796, 0.353, 0.05), (0.6766, 0.2097, -0.05), (0.796, 0.353, -0.05)], [], [(1, 0, 2)])
_k = set([(0, 1), (0, 2), (1, 2)])
me_cutext_5822.attributes.new('sharp_edge', 'BOOLEAN', 'EDGE').data.foreach_set('value', [ (min(e.vertices), max(e.vertices)) in _k for e in me_cutext_5822.edges])
me_cutext_5822.use_remesh_preserve_volume = False
me_cutext_5822.use_remesh_preserve_attributes = False
me_cutext_5822.use_mirror_vertex_groups = False
me_cutext_5822.auto_texspace = False
me_cutext_5822.update()
me_cutext_5821 = bpy.data.meshes.new('CUText.5821')
me_cutext_5821.from_pydata([(0.796, 0.353, 0.05), (0.856, 0.282, 0.05), (0.621, -1.431e-06, 0.05)], [], [(2, 1, 0)])
_k = set([(0, 1), (0, 2), (1, 2)])
me_cutext_5821.attributes.new('sharp_edge', 'BOOLEAN', 'EDGE').data.foreach_set('value', [ (min(e.vertices), max(e.vertices)) in _k for e in me_cutext_5821.edges])
me_cutext_5821.use_remesh_preserve_volume = False
me_cutext_5821.use_remesh_preserve_attributes = False
me_cutext_5821.use_mirror_vertex_groups = False
me_cutext_5821.auto_texspace = False
me_cutext_5821.update()
me_cutext_5820 = bpy.data.meshes.new('CUText.5820')
me_cutext_5820.from_pydata([(0.502, -1.371e-06, 0.05), (0.502, -1.371e-06, -0.05), (0.6766, 0.2097, -0.05)], [], [(1, 0, 2)])
_k = set([(0, 1), (0, 2), (1, 2)])
me_cutext_5820.attributes.new('sharp_edge', 'BOOLEAN', 'EDGE').data.foreach_set('value', [ (min(e.vertices), max(e.vertices)) in _k for e in me_cutext_5820.edges])
me_cutext_5820.use_remesh_preserve_volume = False
me_cutext_5820.use_remesh_preserve_attributes = False
me_cutext_5820.use_mirror_vertex_groups = False
me_cutext_5820.auto_texspace = False
me_cutext_5820.update()
me_cutext_5819 = bpy.data.meshes.new('CUText.5819')
me_cutext_5819.from_pydata([(0.502, -1.371e-06, 0.05), (0.502, -1.371e-06, -0.05), (0.621, -1.431e-06, -0.05)], [], [(2, 0, 1)])
_k = set([(0, 1), (0, 2), (1, 2)])
me_cutext_5819.attributes.new('sharp_edge', 'BOOLEAN', 'EDGE').data.foreach_set('value', [ (min(e.vertices), max(e.vertices)) in _k for e in me_cutext_5819.edges])
me_cutext_5819.use_remesh_preserve_volume = False
me_cutext_5819.use_remesh_preserve_attributes = False
me_cutext_5819.use_mirror_vertex_groups = False
me_cutext_5819.auto_texspace = False
me_cutext_5819.update()
me_cutext_5818 = bpy.data.meshes.new('CUText.5818')
me_cutext_5818.from_pydata([(0.502, -1.371e-06, 0.05), (0.796, 0.353, 0.05), (0.621, -1.431e-06, 0.05)], [], [(2, 1, 0)])
_k = set([(0, 1), (0, 2), (1, 2)])
me_cutext_5818.attributes.new('sharp_edge', 'BOOLEAN', 'EDGE').data.foreach_set('value', [ (min(e.vertices), max(e.vertices)) in _k for e in me_cutext_5818.edges])
me_cutext_5818.use_remesh_preserve_volume = False
me_cutext_5818.use_remesh_preserve_attributes = False
me_cutext_5818.use_mirror_vertex_groups = False
me_cutext_5818.auto_texspace = False
me_cutext_5818.update()
me_cutext_5817 = bpy.data.meshes.new('CUText.5817')
me_cutext_5817.from_pydata([(0.856, 0.422, 0.05), (1.069, 0.682, 0.05), (0.9567, 0.545, -0.05)], [], [(2, 0, 1)])
_k = set([(0, 1), (0, 2), (1, 2)])
me_cutext_5817.attributes.new('sharp_edge', 'BOOLEAN', 'EDGE').data.foreach_set('value', [ (min(e.vertices), max(e.vertices)) in _k for e in me_cutext_5817.edges])
me_cutext_5817.use_remesh_preserve_volume = False
me_cutext_5817.use_remesh_preserve_attributes = False
me_cutext_5817.use_mirror_vertex_groups = False
me_cutext_5817.auto_texspace = False
me_cutext_5817.update()
me_cutext_5816 = bpy.data.meshes.new('CUText.5816')
me_cutext_5816.from_pydata([(0.856, 0.422, 0.05), (0.796, 0.353, 0.05), (0.915, 0.353, 0.05)], [], [(0, 1, 2)])
_k = set([(0, 1), (0, 2), (1, 2)])
me_cutext_5816.attributes.new('sharp_edge', 'BOOLEAN', 'EDGE').data.foreach_set('value', [ (min(e.vertices), max(e.vertices)) in _k for e in me_cutext_5816.edges])
me_cutext_5816.use_remesh_preserve_volume = False
me_cutext_5816.use_remesh_preserve_attributes = False
me_cutext_5816.use_mirror_vertex_groups = False
me_cutext_5816.auto_texspace = False
me_cutext_5816.update()
me_cutext_5815 = bpy.data.meshes.new('CUText.5815')
me_cutext_5815.from_pydata([(0.856, 0.422, 0.05), (0.796, 0.353, 0.05), (0.7539, 0.5461, 0.05)], [], [(2, 1, 0)])
_k = set([(0, 1), (0, 2), (1, 2)])
me_cutext_5815.attributes.new('sharp_edge', 'BOOLEAN', 'EDGE').data.foreach_set('value', [ (min(e.vertices), max(e.vertices)) in _k for e in me_cutext_5815.edges])
me_cutext_5815.use_remesh_preserve_volume = False
me_cutext_5815.use_remesh_preserve_attributes = False
me_cutext_5815.use_mirror_vertex_groups = False
me_cutext_5815.auto_texspace = False
me_cutext_5815.update()
me_cutext_5814 = bpy.data.meshes.new('CUText.5814')
me_cutext_5814.from_pydata([(0.856, 0.422, 0.05), (1.187, 0.682, 0.05), (1.069, 0.682, 0.05)], [], [(1, 2, 0)])
_k = set([(0, 1), (0, 2), (1, 2)])
me_cutext_5814.attributes.new('sharp_edge', 'BOOLEAN', 'EDGE').data.foreach_set('value', [ (min(e.vertices), max(e.vertices)) in _k for e in me_cutext_5814.edges])
me_cutext_5814.use_remesh_preserve_volume = False
me_cutext_5814.use_remesh_preserve_attributes = False
me_cutext_5814.use_mirror_vertex_groups = False
me_cutext_5814.auto_texspace = False
me_cutext_5814.update()
me_cutext_5813 = bpy.data.meshes.new('CUText.5813')
me_cutext_5813.from_pydata([(0.856, 0.422, -0.05), (0.856, 0.422, 0.05), (0.7539, 0.5461, 0.05)], [], [(2, 1, 0)])
_k = set([(0, 1), (0, 2), (1, 2)])
me_cutext_5813.attributes.new('sharp_edge', 'BOOLEAN', 'EDGE').data.foreach_set('value', [ (min(e.vertices), max(e.vertices)) in _k for e in me_cutext_5813.edges])
me_cutext_5813.use_remesh_preserve_volume = False
me_cutext_5813.use_remesh_preserve_attributes = False
me_cutext_5813.use_mirror_vertex_groups = False
me_cutext_5813.auto_texspace = False
me_cutext_5813.update()
me_cutext_5812 = bpy.data.meshes.new('CUText.5812')
me_cutext_5812.from_pydata([(0.856, 0.422, -0.05), (0.723, 0.5836, -0.05), (0.7539, 0.5461, 0.05)], [], [(2, 0, 1)])
_k = set([(0, 1), (0, 2), (1, 2)])
me_cutext_5812.attributes.new('sharp_edge', 'BOOLEAN', 'EDGE').data.foreach_set('value', [ (min(e.vertices), max(e.vertices)) in _k for e in me_cutext_5812.edges])
me_cutext_5812.use_remesh_preserve_volume = False
me_cutext_5812.use_remesh_preserve_attributes = False
me_cutext_5812.use_mirror_vertex_groups = False
me_cutext_5812.auto_texspace = False
me_cutext_5812.update()
me_cutext_5811 = bpy.data.meshes.new('CUText.5811')
me_cutext_5811.from_pydata([(0.856, 0.422, -0.05), (1.022, 0.483, -0.05), (0.9567, 0.545, -0.05)], [], [(2, 1, 0)])
_k = set([(0, 1), (0, 2), (1, 2)])
me_cutext_5811.attributes.new('sharp_edge', 'BOOLEAN', 'EDGE').data.foreach_set('value', [ (min(e.vertices), max(e.vertices)) in _k for e in me_cutext_5811.edges])
me_cutext_5811.use_remesh_preserve_volume = False
me_cutext_5811.use_remesh_preserve_attributes = False
me_cutext_5811.use_mirror_vertex_groups = False
me_cutext_5811.auto_texspace = False
me_cutext_5811.update()
me_cutext_5810 = bpy.data.meshes.new('CUText.5810')
me_cutext_5810.from_pydata([(0.856, 0.422, -0.05), (0.796, 0.353, -0.05), (0.915, 0.353, -0.05)], [], [(1, 0, 2)])
_k = set([(0, 1), (0, 2), (1, 2)])
me_cutext_5810.attributes.new('sharp_edge', 'BOOLEAN', 'EDGE').data.foreach_set('value', [ (min(e.vertices), max(e.vertices)) in _k for e in me_cutext_5810.edges])
me_cutext_5810.use_remesh_preserve_volume = False
me_cutext_5810.use_remesh_preserve_attributes = False
me_cutext_5810.use_mirror_vertex_groups = False
me_cutext_5810.auto_texspace = False
me_cutext_5810.update()
me_cutext_5809 = bpy.data.meshes.new('CUText.5809')
me_cutext_5809.from_pydata([(0.856, 0.422, -0.05), (0.723, 0.5836, -0.05), (0.796, 0.353, -0.05)], [], [(2, 1, 0)])
_k = set([(0, 1), (0, 2), (1, 2)])
me_cutext_5809.attributes.new('sharp_edge', 'BOOLEAN', 'EDGE').data.foreach_set('value', [ (min(e.vertices), max(e.vertices)) in _k for e in me_cutext_5809.edges])
me_cutext_5809.use_remesh_preserve_volume = False
me_cutext_5809.use_remesh_preserve_attributes = False
me_cutext_5809.use_mirror_vertex_groups = False
me_cutext_5809.auto_texspace = False
me_cutext_5809.update()
me_cutext_5808 = bpy.data.meshes.new('CUText.5808')
me_cutext_5808.from_pydata([(0.856, 0.422, -0.05), (0.856, 0.422, 0.05), (0.9567, 0.545, -0.05)], [], [(0, 1, 2)])
_k = set([(0, 1), (0, 2), (1, 2)])
me_cutext_5808.attributes.new('sharp_edge', 'BOOLEAN', 'EDGE').data.foreach_set('value', [ (min(e.vertices), max(e.vertices)) in _k for e in me_cutext_5808.edges])
me_cutext_5808.use_remesh_preserve_volume = False
me_cutext_5808.use_remesh_preserve_attributes = False
me_cutext_5808.use_mirror_vertex_groups = False
me_cutext_5808.auto_texspace = False
me_cutext_5808.update()
me_cutext_5807 = bpy.data.meshes.new('CUText.5807')
me_cutext_5807.from_pydata([(2.045, 0.682, 0.05), (1.711, 0.594, 0.05), (1.475, 0.682, 0.05)], [], [(0, 2, 1)])
_k = set([(0, 1), (0, 2), (1, 2)])
me_cutext_5807.attributes.new('sharp_edge', 'BOOLEAN', 'EDGE').data.foreach_set('value', [ (min(e.vertices), max(e.vertices)) in _k for e in me_cutext_5807.edges])
me_cutext_5807.use_remesh_preserve_volume = False
me_cutext_5807.use_remesh_preserve_attributes = False
me_cutext_5807.use_mirror_vertex_groups = False
me_cutext_5807.auto_texspace = False
me_cutext_5807.update()
me_cutext_5806 = bpy.data.meshes.new('CUText.5806')
me_cutext_5806.from_pydata([(2.045, 0.682, 0.05), (1.809, 0.594, 0.05), (2.045, 0.594, 0.05)], [], [(0, 1, 2)])
_k = set([(0, 1), (0, 2), (1, 2)])
me_cutext_5806.attributes.new('sharp_edge', 'BOOLEAN', 'EDGE').data.foreach_set('value', [ (min(e.vertices), max(e.vertices)) in _k for e in me_cutext_5806.edges])
me_cutext_5806.use_remesh_preserve_volume = False
me_cutext_5806.use_remesh_preserve_attributes = False
me_cutext_5806.use_mirror_vertex_groups = False
me_cutext_5806.auto_texspace = False
me_cutext_5806.update()
me_cutext_5805 = bpy.data.meshes.new('CUText.5805')
me_cutext_5805.from_pydata([(2.045, 0.682, 0.05), (1.809, 0.594, 0.05), (1.711, 0.594, 0.05)], [], [(0, 2, 1)])
_k = set([(0, 1), (0, 2), (1, 2)])
me_cutext_5805.attributes.new('sharp_edge', 'BOOLEAN', 'EDGE').data.foreach_set('value', [ (min(e.vertices), max(e.vertices)) in _k for e in me_cutext_5805.edges])
me_cutext_5805.use_remesh_preserve_volume = False
me_cutext_5805.use_remesh_preserve_attributes = False
me_cutext_5805.use_mirror_vertex_groups = False
me_cutext_5805.auto_texspace = False
me_cutext_5805.update()
me_cutext_5804 = bpy.data.meshes.new('CUText.5804')
me_cutext_5804.from_pydata([(2.045, 0.682, 0.05), (1.475, 0.682, -0.05), (1.475, 0.682, 0.05)], [], [(0, 1, 2)])
_k = set([(0, 1), (0, 2), (1, 2)])
me_cutext_5804.attributes.new('sharp_edge', 'BOOLEAN', 'EDGE').data.foreach_set('value', [ (min(e.vertices), max(e.vertices)) in _k for e in me_cutext_5804.edges])
me_cutext_5804.use_remesh_preserve_volume = False
me_cutext_5804.use_remesh_preserve_attributes = False
me_cutext_5804.use_mirror_vertex_groups = False
me_cutext_5804.auto_texspace = False
me_cutext_5804.update()
me_cutext_5803 = bpy.data.meshes.new('CUText.5803')
me_cutext_5803.from_pydata([(2.045, 0.682, -0.05), (1.809, 0.594, -0.05), (2.045, 0.594, -0.05)], [], [(0, 2, 1)])
_k = set([(0, 1), (0, 2), (1, 2)])
me_cutext_5803.attributes.new('sharp_edge', 'BOOLEAN', 'EDGE').data.foreach_set('value', [ (min(e.vertices), max(e.vertices)) in _k for e in me_cutext_5803.edges])
me_cutext_5803.use_remesh_preserve_volume = False
me_cutext_5803.use_remesh_preserve_attributes = False
me_cutext_5803.use_mirror_vertex_groups = False
me_cutext_5803.auto_texspace = False
me_cutext_5803.update()
me_cutext_5802 = bpy.data.meshes.new('CUText.5802')
me_cutext_5802.from_pydata([(2.045, 0.682, -0.05), (1.475, 0.682, -0.05), (1.809, 0.594, -0.05)], [], [(2, 1, 0)])
_k = set([(0, 1), (0, 2), (1, 2)])
me_cutext_5802.attributes.new('sharp_edge', 'BOOLEAN', 'EDGE').data.foreach_set('value', [ (min(e.vertices), max(e.vertices)) in _k for e in me_cutext_5802.edges])
me_cutext_5802.use_remesh_preserve_volume = False
me_cutext_5802.use_remesh_preserve_attributes = False
me_cutext_5802.use_mirror_vertex_groups = False
me_cutext_5802.auto_texspace = False
me_cutext_5802.update()
me_cutext_5801 = bpy.data.meshes.new('CUText.5801')
me_cutext_5801.from_pydata([(2.045, 0.682, -0.05), (2.045, 0.682, 0.05), (2.045, 0.594, -0.05)], [], [(1, 2, 0)])
_k = set([(0, 1), (0, 2), (1, 2)])
me_cutext_5801.attributes.new('sharp_edge', 'BOOLEAN', 'EDGE').data.foreach_set('value', [ (min(e.vertices), max(e.vertices)) in _k for e in me_cutext_5801.edges])
me_cutext_5801.use_remesh_preserve_volume = False
me_cutext_5801.use_remesh_preserve_attributes = False
me_cutext_5801.use_mirror_vertex_groups = False
me_cutext_5801.auto_texspace = False
me_cutext_5801.update()
me_cutext_5800 = bpy.data.meshes.new('CUText.5800')
me_cutext_5800.from_pydata([(1.809, 0.594, 0.05), (2.045, 0.594, -0.05), (2.045, 0.594, 0.05)], [], [(1, 2, 0)])
_k = set([(0, 1), (0, 2), (1, 2)])
me_cutext_5800.attributes.new('sharp_edge', 'BOOLEAN', 'EDGE').data.foreach_set('value', [ (min(e.vertices), max(e.vertices)) in _k for e in me_cutext_5800.edges])
me_cutext_5800.use_remesh_preserve_volume = False
me_cutext_5800.use_remesh_preserve_attributes = False
me_cutext_5800.use_mirror_vertex_groups = False
me_cutext_5800.auto_texspace = False
me_cutext_5800.update()
me_cutext_5799 = bpy.data.meshes.new('CUText.5799')
me_cutext_5799.from_pydata([(1.475, 0.594, 0.05), (1.711, 0.594, 0.05), (1.711, 0.594, -0.05)], [], [(2, 1, 0)])
_k = set([(0, 1), (0, 2), (1, 2)])
me_cutext_5799.attributes.new('sharp_edge', 'BOOLEAN', 'EDGE').data.foreach_set('value', [ (min(e.vertices), max(e.vertices)) in _k for e in me_cutext_5799.edges])
me_cutext_5799.use_remesh_preserve_volume = False
me_cutext_5799.use_remesh_preserve_attributes = False
me_cutext_5799.use_mirror_vertex_groups = False
me_cutext_5799.auto_texspace = False
me_cutext_5799.update()
me_cutext_5798 = bpy.data.meshes.new('CUText.5798')
me_cutext_5798.from_pydata([(1.284, 0.682, 0.05), (1.382, 0.682, 0.05), (1.284, 0.682, -0.05)], [], [(1, 2, 0)])
_k = set([(0, 1), (0, 2), (1, 2)])
me_cutext_5798.attributes.new('sharp_edge', 'BOOLEAN', 'EDGE').data.foreach_set('value', [ (min(e.vertices), max(e.vertices)) in _k for e in me_cutext_5798.edges])
me_cutext_5798.use_remesh_preserve_volume = False
me_cutext_5798.use_remesh_preserve_attributes = False
me_cutext_5798.use_mirror_vertex_groups = False
me_cutext_5798.auto_texspace = False
me_cutext_5798.update()
me_cutext_5797 = bpy.data.meshes.new('CUText.5797')
me_cutext_5797.from_pydata([(2.045, 0.594, -0.05), (2.045, 0.682, 0.05), (2.045, 0.594, 0.05)], [], [(1, 2, 0)])
_k = set([(0, 1), (0, 2), (1, 2)])
me_cutext_5797.attributes.new('sharp_edge', 'BOOLEAN', 'EDGE').data.foreach_set('value', [ (min(e.vertices), max(e.vertices)) in _k for e in me_cutext_5797.edges])
me_cutext_5797.use_remesh_preserve_volume = False
me_cutext_5797.use_remesh_preserve_attributes = False
me_cutext_5797.use_mirror_vertex_groups = False
me_cutext_5797.auto_texspace = False
me_cutext_5797.update()
me_cutext_5796 = bpy.data.meshes.new('CUText.5796')
me_cutext_5796.from_pydata([(2.045, 0.682, -0.05), (2.045, 0.682, 0.05), (1.475, 0.682, -0.05)], [], [(1, 0, 2)])
_k = set([(0, 1), (0, 2), (1, 2)])
me_cutext_5796.attributes.new('sharp_edge', 'BOOLEAN', 'EDGE').data.foreach_set('value', [ (min(e.vertices), max(e.vertices)) in _k for e in me_cutext_5796.edges])
me_cutext_5796.use_remesh_preserve_volume = False
me_cutext_5796.use_remesh_preserve_attributes = False
me_cutext_5796.use_mirror_vertex_groups = False
me_cutext_5796.auto_texspace = False
me_cutext_5796.update()
me_cutext_5795 = bpy.data.meshes.new('CUText.5795')
me_cutext_5795.from_pydata([(1.475, 0.682, -0.05), (1.475, 0.682, 0.05), (1.475, 0.594, 0.05)], [], [(2, 1, 0)])
_k = set([(0, 1), (0, 2), (1, 2)])
me_cutext_5795.attributes.new('sharp_edge', 'BOOLEAN', 'EDGE').data.foreach_set('value', [ (min(e.vertices), max(e.vertices)) in _k for e in me_cutext_5795.edges])
me_cutext_5795.use_remesh_preserve_volume = False
me_cutext_5795.use_remesh_preserve_attributes = False
me_cutext_5795.use_mirror_vertex_groups = False
me_cutext_5795.auto_texspace = False
me_cutext_5795.update()
me_cutext_5794 = bpy.data.meshes.new('CUText.5794')
me_cutext_5794.from_pydata([(1.475, 0.594, -0.05), (1.475, 0.682, -0.05), (1.475, 0.594, 0.05)], [], [(2, 1, 0)])
_k = set([(0, 1), (0, 2), (1, 2)])
me_cutext_5794.attributes.new('sharp_edge', 'BOOLEAN', 'EDGE').data.foreach_set('value', [ (min(e.vertices), max(e.vertices)) in _k for e in me_cutext_5794.edges])
me_cutext_5794.use_remesh_preserve_volume = False
me_cutext_5794.use_remesh_preserve_attributes = False
me_cutext_5794.use_mirror_vertex_groups = False
me_cutext_5794.auto_texspace = False
me_cutext_5794.update()
me_cutext_5793 = bpy.data.meshes.new('CUText.5793')
me_cutext_5793.from_pydata([(1.284, 0.682, -0.05), (1.382, 0.682, -0.05), (1.382, 0.682, 0.05)], [], [(2, 1, 0)])
_k = set([(0, 1), (0, 2), (1, 2)])
me_cutext_5793.attributes.new('sharp_edge', 'BOOLEAN', 'EDGE').data.foreach_set('value', [ (min(e.vertices), max(e.vertices)) in _k for e in me_cutext_5793.edges])
me_cutext_5793.use_remesh_preserve_volume = False
me_cutext_5793.use_remesh_preserve_attributes = False
me_cutext_5793.use_mirror_vertex_groups = False
me_cutext_5793.auto_texspace = False
me_cutext_5793.update()
me_cutext_5792 = bpy.data.meshes.new('CUText.5792')
me_cutext_5792.from_pydata([(1.809, -1.431e-06, 0.05), (1.711, -1.431e-06, 0.05), (1.809, -1.431e-06, -0.05)], [], [(2, 0, 1)])
_k = set([(0, 1), (0, 2), (1, 2)])
me_cutext_5792.attributes.new('sharp_edge', 'BOOLEAN', 'EDGE').data.foreach_set('value', [ (min(e.vertices), max(e.vertices)) in _k for e in me_cutext_5792.edges])
me_cutext_5792.use_remesh_preserve_volume = False
me_cutext_5792.use_remesh_preserve_attributes = False
me_cutext_5792.use_mirror_vertex_groups = False
me_cutext_5792.auto_texspace = False
me_cutext_5792.update()
me_cutext_5791 = bpy.data.meshes.new('CUText.5791')
me_cutext_5791.from_pydata([(1.711, -1.431e-06, 0.05), (1.711, 0.594, 0.05), (1.711, 0.594, -0.05)], [], [(0, 1, 2)])
_k = set([(0, 1), (0, 2), (1, 2)])
me_cutext_5791.attributes.new('sharp_edge', 'BOOLEAN', 'EDGE').data.foreach_set('value', [ (min(e.vertices), max(e.vertices)) in _k for e in me_cutext_5791.edges])
me_cutext_5791.use_remesh_preserve_volume = False
me_cutext_5791.use_remesh_preserve_attributes = False
me_cutext_5791.use_mirror_vertex_groups = False
me_cutext_5791.auto_texspace = False
me_cutext_5791.update()
me_cutext_5790 = bpy.data.meshes.new('CUText.5790')
me_cutext_5790.from_pydata([(1.382, -1.431e-06, 0.05), (1.382, 0.682, 0.05), (1.382, 0.682, -0.05)], [], [(1, 0, 2)])
_k = set([(0, 1), (0, 2), (1, 2)])
me_cutext_5790.attributes.new('sharp_edge', 'BOOLEAN', 'EDGE').data.foreach_set('value', [ (min(e.vertices), max(e.vertices)) in _k for e in me_cutext_5790.edges])
me_cutext_5790.use_remesh_preserve_volume = False
me_cutext_5790.use_remesh_preserve_attributes = False
me_cutext_5790.use_mirror_vertex_groups = False
me_cutext_5790.auto_texspace = False
me_cutext_5790.update()
me_cutext_5789 = bpy.data.meshes.new('CUText.5789')
me_cutext_5789.from_pydata([(1.206, -1.609e-06, 0.05), (1.049, 0.191, 0.05), (1.206, -1.609e-06, -0.05)], [], [(1, 0, 2)])
_k = set([(0, 1), (0, 2), (1, 2)])
me_cutext_5789.attributes.new('sharp_edge', 'BOOLEAN', 'EDGE').data.foreach_set('value', [ (min(e.vertices), max(e.vertices)) in _k for e in me_cutext_5789.edges])
me_cutext_5789.use_remesh_preserve_volume = False
me_cutext_5789.use_remesh_preserve_attributes = False
me_cutext_5789.use_mirror_vertex_groups = False
me_cutext_5789.auto_texspace = False
me_cutext_5789.update()
me_cutext_5788 = bpy.data.meshes.new('CUText.5788')
me_cutext_5788.from_pydata([(1.809, -1.431e-06, -0.05), (1.711, 0.594, -0.05), (1.809, 0.594, -0.05)], [], [(1, 2, 0)])
_k = set([(0, 1), (0, 2), (1, 2)])
me_cutext_5788.attributes.new('sharp_edge', 'BOOLEAN', 'EDGE').data.foreach_set('value', [ (min(e.vertices), max(e.vertices)) in _k for e in me_cutext_5788.edges])
me_cutext_5788.use_remesh_preserve_volume = False
me_cutext_5788.use_remesh_preserve_attributes = False
me_cutext_5788.use_mirror_vertex_groups = False
me_cutext_5788.auto_texspace = False
me_cutext_5788.update()
me_cutext_5787 = bpy.data.meshes.new('CUText.5787')
me_cutext_5787.from_pydata([(1.711, -1.431e-06, -0.05), (1.711, -1.431e-06, 0.05), (1.711, 0.594, -0.05)], [], [(1, 2, 0)])
_k = set([(0, 1), (0, 2), (1, 2)])
me_cutext_5787.attributes.new('sharp_edge', 'BOOLEAN', 'EDGE').data.foreach_set('value', [ (min(e.vertices), max(e.vertices)) in _k for e in me_cutext_5787.edges])
me_cutext_5787.use_remesh_preserve_volume = False
me_cutext_5787.use_remesh_preserve_attributes = False
me_cutext_5787.use_mirror_vertex_groups = False
me_cutext_5787.auto_texspace = False
me_cutext_5787.update()
me_cutext_5786 = bpy.data.meshes.new('CUText.5786')
me_cutext_5786.from_pydata([(1.382, -1.431e-06, -0.05), (1.284, -1.431e-06, 0.05), (1.382, -1.431e-06, 0.05)], [], [(0, 2, 1)])
_k = set([(0, 1), (0, 2), (1, 2)])
me_cutext_5786.attributes.new('sharp_edge', 'BOOLEAN', 'EDGE').data.foreach_set('value', [ (min(e.vertices), max(e.vertices)) in _k for e in me_cutext_5786.edges])
me_cutext_5786.use_remesh_preserve_volume = False
me_cutext_5786.use_remesh_preserve_attributes = False
me_cutext_5786.use_mirror_vertex_groups = False
me_cutext_5786.auto_texspace = False
me_cutext_5786.update()
me_cutext_5785 = bpy.data.meshes.new('CUText.5785')
me_cutext_5785.from_pydata([(1.284, -1.431e-06, -0.05), (1.382, 0.682, -0.05), (1.382, -1.431e-06, -0.05)], [], [(0, 1, 2)])
_k = set([(0, 1), (0, 2), (1, 2)])
me_cutext_5785.attributes.new('sharp_edge', 'BOOLEAN', 'EDGE').data.foreach_set('value', [ (min(e.vertices), max(e.vertices)) in _k for e in me_cutext_5785.edges])
me_cutext_5785.use_remesh_preserve_volume = False
me_cutext_5785.use_remesh_preserve_attributes = False
me_cutext_5785.use_mirror_vertex_groups = False
me_cutext_5785.auto_texspace = False
me_cutext_5785.update()
me_cutext_5784 = bpy.data.meshes.new('CUText.5784')
me_cutext_5784.from_pydata([(1.069, 0.682, 0.05), (1.187, 0.682, 0.05), (1.069, 0.682, -0.05)], [], [(1, 2, 0)])
_k = set([(0, 1), (0, 2), (1, 2)])
me_cutext_5784.attributes.new('sharp_edge', 'BOOLEAN', 'EDGE').data.foreach_set('value', [ (min(e.vertices), max(e.vertices)) in _k for e in me_cutext_5784.edges])
me_cutext_5784.use_remesh_preserve_volume = False
me_cutext_5784.use_remesh_preserve_attributes = False
me_cutext_5784.use_mirror_vertex_groups = False
me_cutext_5784.auto_texspace = False
me_cutext_5784.update()
me_cutext_5783 = bpy.data.meshes.new('CUText.5783')
me_cutext_5783.from_pydata([(0.856, 0.422, 0.05), (0.915, 0.353, 0.05), (1.187, 0.682, 0.05)], [], [(1, 2, 0)])
_k = set([(0, 1), (0, 2), (1, 2)])
me_cutext_5783.attributes.new('sharp_edge', 'BOOLEAN', 'EDGE').data.foreach_set('value', [ (min(e.vertices), max(e.vertices)) in _k for e in me_cutext_5783.edges])
me_cutext_5783.use_remesh_preserve_volume = False
me_cutext_5783.use_remesh_preserve_attributes = False
me_cutext_5783.use_mirror_vertex_groups = False
me_cutext_5783.auto_texspace = False
me_cutext_5783.update()
me_cutext_5782 = bpy.data.meshes.new('CUText.5782')
me_cutext_5782.from_pydata([(0.7539, 0.5461, 0.05), (0.723, 0.5836, -0.05), (0.642, 0.682, 0.05)], [], [(2, 0, 1)])
_k = set([(0, 1), (0, 2), (1, 2)])
me_cutext_5782.attributes.new('sharp_edge', 'BOOLEAN', 'EDGE').data.foreach_set('value', [ (min(e.vertices), max(e.vertices)) in _k for e in me_cutext_5782.edges])
me_cutext_5782.use_remesh_preserve_volume = False
me_cutext_5782.use_remesh_preserve_attributes = False
me_cutext_5782.use_mirror_vertex_groups = False
me_cutext_5782.auto_texspace = False
me_cutext_5782.update()
me_cutext_5781 = bpy.data.meshes.new('CUText.5781')
me_cutext_5781.from_pydata([(0.173, 0.594, 0.05), (0.462, 0.594, -0.05), (0.462, 0.594, 0.05)], [], [(1, 2, 0)])
_k = set([(0, 1), (0, 2), (1, 2)])
me_cutext_5781.attributes.new('sharp_edge', 'BOOLEAN', 'EDGE').data.foreach_set('value', [ (min(e.vertices), max(e.vertices)) in _k for e in me_cutext_5781.edges])
me_cutext_5781.use_remesh_preserve_volume = False
me_cutext_5781.use_remesh_preserve_attributes = False
me_cutext_5781.use_mirror_vertex_groups = False
me_cutext_5781.auto_texspace = False
me_cutext_5781.update()
me_cutext_5780 = bpy.data.meshes.new('CUText.5780')
me_cutext_5780.from_pydata([(0.173, 0.388, 0.05), (0.173, 0.3, 0.05), (0.452, 0.388, 0.05)], [], [(2, 0, 1)])
_k = set([(0, 1), (0, 2), (1, 2)])
me_cutext_5780.attributes.new('sharp_edge', 'BOOLEAN', 'EDGE').data.foreach_set('value', [ (min(e.vertices), max(e.vertices)) in _k for e in me_cutext_5780.edges])
me_cutext_5780.use_remesh_preserve_volume = False
me_cutext_5780.use_remesh_preserve_attributes = False
me_cutext_5780.use_mirror_vertex_groups = False
me_cutext_5780.auto_texspace = False
me_cutext_5780.update()
me_cutext_5779 = bpy.data.meshes.new('CUText.5779')
me_cutext_5779.from_pydata([(1.069, 0.682, -0.05), (1.187, 0.682, 0.05), (1.187, 0.682, -0.05)], [], [(1, 2, 0)])
_k = set([(0, 1), (0, 2), (1, 2)])
me_cutext_5779.attributes.new('sharp_edge', 'BOOLEAN', 'EDGE').data.foreach_set('value', [ (min(e.vertices), max(e.vertices)) in _k for e in me_cutext_5779.edges])
me_cutext_5779.use_remesh_preserve_volume = False
me_cutext_5779.use_remesh_preserve_attributes = False
me_cutext_5779.use_mirror_vertex_groups = False
me_cutext_5779.auto_texspace = False
me_cutext_5779.update()
me_cutext_5778 = bpy.data.meshes.new('CUText.5778')
me_cutext_5778.from_pydata([(0.9567, 0.545, -0.05), (1.022, 0.483, -0.05), (1.187, 0.682, -0.05)], [], [(0, 2, 1)])
_k = set([(0, 1), (0, 2), (1, 2)])
me_cutext_5778.attributes.new('sharp_edge', 'BOOLEAN', 'EDGE').data.foreach_set('value', [ (min(e.vertices), max(e.vertices)) in _k for e in me_cutext_5778.edges])
me_cutext_5778.use_remesh_preserve_volume = False
me_cutext_5778.use_remesh_preserve_attributes = False
me_cutext_5778.use_mirror_vertex_groups = False
me_cutext_5778.auto_texspace = False
me_cutext_5778.update()
me_cutext_5777 = bpy.data.meshes.new('CUText.5777')
me_cutext_5777.from_pydata([(0.856, 0.422, -0.05), (0.915, 0.353, -0.05), (1.022, 0.483, -0.05)], [], [(1, 0, 2)])
_k = set([(0, 1), (0, 2), (1, 2)])
me_cutext_5777.attributes.new('sharp_edge', 'BOOLEAN', 'EDGE').data.foreach_set('value', [ (min(e.vertices), max(e.vertices)) in _k for e in me_cutext_5777.edges])
me_cutext_5777.use_remesh_preserve_volume = False
me_cutext_5777.use_remesh_preserve_attributes = False
me_cutext_5777.use_mirror_vertex_groups = False
me_cutext_5777.auto_texspace = False
me_cutext_5777.update()
me_cutext_5776 = bpy.data.meshes.new('CUText.5776')
me_cutext_5776.from_pydata([(0.723, 0.5836, -0.05), (0.796, 0.353, -0.05), (0.523, 0.682, -0.05)], [], [(1, 2, 0)])
_k = set([(0, 1), (0, 2), (1, 2)])
me_cutext_5776.attributes.new('sharp_edge', 'BOOLEAN', 'EDGE').data.foreach_set('value', [ (min(e.vertices), max(e.vertices)) in _k for e in me_cutext_5776.edges])
me_cutext_5776.use_remesh_preserve_volume = False
me_cutext_5776.use_remesh_preserve_attributes = False
me_cutext_5776.use_mirror_vertex_groups = False
me_cutext_5776.auto_texspace = False
me_cutext_5776.update()
me_cutext_5775 = bpy.data.meshes.new('CUText.5775')
me_cutext_5775.from_pydata([(0.523, 0.682, -0.05), (0.642, 0.682, -0.05), (0.642, 0.682, 0.05)], [], [(2, 1, 0)])
_k = set([(0, 1), (0, 2), (1, 2)])
me_cutext_5775.attributes.new('sharp_edge', 'BOOLEAN', 'EDGE').data.foreach_set('value', [ (min(e.vertices), max(e.vertices)) in _k for e in me_cutext_5775.edges])
me_cutext_5775.use_remesh_preserve_volume = False
me_cutext_5775.use_remesh_preserve_attributes = False
me_cutext_5775.use_mirror_vertex_groups = False
me_cutext_5775.auto_texspace = False
me_cutext_5775.update()
me_cutext_5774 = bpy.data.meshes.new('CUText.5774')
me_cutext_5774.from_pydata([(0.462, 0.594, -0.05), (0.462, 0.594, 0.05), (0.462, 0.682, 0.05)], [], [(2, 1, 0)])
_k = set([(0, 1), (0, 2), (1, 2)])
me_cutext_5774.attributes.new('sharp_edge', 'BOOLEAN', 'EDGE').data.foreach_set('value', [ (min(e.vertices), max(e.vertices)) in _k for e in me_cutext_5774.edges])
me_cutext_5774.use_remesh_preserve_volume = False
me_cutext_5774.use_remesh_preserve_attributes = False
me_cutext_5774.use_mirror_vertex_groups = False
me_cutext_5774.auto_texspace = False
me_cutext_5774.update()
me_cutext_5773 = bpy.data.meshes.new('CUText.5773')
me_cutext_5773.from_pydata([(0.452, 0.388, -0.05), (0.173, 0.388, -0.05), (0.452, 0.388, 0.05)], [], [(2, 0, 1)])
_k = set([(0, 1), (0, 2), (1, 2)])
me_cutext_5773.attributes.new('sharp_edge', 'BOOLEAN', 'EDGE').data.foreach_set('value', [ (min(e.vertices), max(e.vertices)) in _k for e in me_cutext_5773.edges])
me_cutext_5773.use_remesh_preserve_volume = False
me_cutext_5773.use_remesh_preserve_attributes = False
me_cutext_5773.use_mirror_vertex_groups = False
me_cutext_5773.auto_texspace = False
me_cutext_5773.update()
me_cutext_5772 = bpy.data.meshes.new('CUText.5772')
me_cutext_5772.from_pydata([(0.173, 0.594, -0.05), (0.075, 0.682, -0.05), (0.462, 0.682, -0.05)], [], [(1, 2, 0)])
_k = set([(0, 1), (0, 2), (1, 2)])
me_cutext_5772.attributes.new('sharp_edge', 'BOOLEAN', 'EDGE').data.foreach_set('value', [ (min(e.vertices), max(e.vertices)) in _k for e in me_cutext_5772.edges])
me_cutext_5772.use_remesh_preserve_volume = False
me_cutext_5772.use_remesh_preserve_attributes = False
me_cutext_5772.use_mirror_vertex_groups = False
me_cutext_5772.auto_texspace = False
me_cutext_5772.update()
me_cutext_5771 = bpy.data.meshes.new('CUText.5771')
me_cutext_5771.from_pydata([(0.173, 0.388, -0.05), (0.173, 0.594, 0.05), (0.173, 0.388, 0.05)], [], [(1, 2, 0)])
_k = set([(0, 1), (0, 2), (1, 2)])
me_cutext_5771.attributes.new('sharp_edge', 'BOOLEAN', 'EDGE').data.foreach_set('value', [ (min(e.vertices), max(e.vertices)) in _k for e in me_cutext_5771.edges])
me_cutext_5771.use_remesh_preserve_volume = False
me_cutext_5771.use_remesh_preserve_attributes = False
me_cutext_5771.use_mirror_vertex_groups = False
me_cutext_5771.auto_texspace = False
me_cutext_5771.update()
me_cutext_5770 = bpy.data.meshes.new('CUText.5770')
me_cutext_5770.from_pydata([(0.075, 0.682, -0.05), (0.462, 0.682, -0.05), (0.462, 0.682, 0.05)], [], [(2, 1, 0)])
_k = set([(0, 1), (0, 2), (1, 2)])
me_cutext_5770.attributes.new('sharp_edge', 'BOOLEAN', 'EDGE').data.foreach_set('value', [ (min(e.vertices), max(e.vertices)) in _k for e in me_cutext_5770.edges])
me_cutext_5770.use_remesh_preserve_volume = False
me_cutext_5770.use_remesh_preserve_attributes = False
me_cutext_5770.use_mirror_vertex_groups = False
me_cutext_5770.auto_texspace = False
me_cutext_5770.update()
me_cutext_5769 = bpy.data.meshes.new('CUText.5769')
me_cutext_5769.from_pydata([(0.856, 0.282, 0.05), (1.088, -1.311e-06, -0.05), (1.088, -1.311e-06, 0.05)], [], [(2, 0, 1)])
_k = set([(0, 1), (0, 2), (1, 2)])
me_cutext_5769.attributes.new('sharp_edge', 'BOOLEAN', 'EDGE').data.foreach_set('value', [ (min(e.vertices), max(e.vertices)) in _k for e in me_cutext_5769.edges])
me_cutext_5769.use_remesh_preserve_volume = False
me_cutext_5769.use_remesh_preserve_attributes = False
me_cutext_5769.use_mirror_vertex_groups = False
me_cutext_5769.auto_texspace = False
me_cutext_5769.update()
me_cutext_5768 = bpy.data.meshes.new('CUText.5768')
me_cutext_5768.from_pydata([(1.088, -1.311e-06, 0.05), (1.206, -1.609e-06, -0.05), (1.206, -1.609e-06, 0.05)], [], [(1, 2, 0)])
_k = set([(0, 1), (0, 2), (1, 2)])
me_cutext_5768.attributes.new('sharp_edge', 'BOOLEAN', 'EDGE').data.foreach_set('value', [ (min(e.vertices), max(e.vertices)) in _k for e in me_cutext_5768.edges])
me_cutext_5768.use_remesh_preserve_volume = False
me_cutext_5768.use_remesh_preserve_attributes = False
me_cutext_5768.use_mirror_vertex_groups = False
me_cutext_5768.auto_texspace = False
me_cutext_5768.update()
me_cutext_5767 = bpy.data.meshes.new('CUText.5767')
me_cutext_5767.from_pydata([(0.796, 0.353, 0.05), (0.523, 0.682, 0.05), (0.523, 0.682, -0.05)], [], [(0, 1, 2)])
_k = set([(0, 1), (0, 2), (1, 2)])
me_cutext_5767.attributes.new('sharp_edge', 'BOOLEAN', 'EDGE').data.foreach_set('value', [ (min(e.vertices), max(e.vertices)) in _k for e in me_cutext_5767.edges])
me_cutext_5767.use_remesh_preserve_volume = False
me_cutext_5767.use_remesh_preserve_attributes = False
me_cutext_5767.use_mirror_vertex_groups = False
me_cutext_5767.auto_texspace = False
me_cutext_5767.update()
me_cutext_5766 = bpy.data.meshes.new('CUText.5766')
me_cutext_5766.from_pydata([(0.621, -1.431e-06, 0.05), (0.856, 0.282, 0.05), (0.856, 0.282, -0.05)], [], [(2, 1, 0)])
_k = set([(0, 1), (0, 2), (1, 2)])
me_cutext_5766.attributes.new('sharp_edge', 'BOOLEAN', 'EDGE').data.foreach_set('value', [ (min(e.vertices), max(e.vertices)) in _k for e in me_cutext_5766.edges])
me_cutext_5766.use_remesh_preserve_volume = False
me_cutext_5766.use_remesh_preserve_attributes = False
me_cutext_5766.use_mirror_vertex_groups = False
me_cutext_5766.auto_texspace = False
me_cutext_5766.update()
me_cutext_5765 = bpy.data.meshes.new('CUText.5765')
me_cutext_5765.from_pydata([(0.502, -1.371e-06, 0.05), (0.621, -1.431e-06, 0.05), (0.621, -1.431e-06, -0.05)], [], [(2, 1, 0)])
_k = set([(0, 1), (0, 2), (1, 2)])
me_cutext_5765.attributes.new('sharp_edge', 'BOOLEAN', 'EDGE').data.foreach_set('value', [ (min(e.vertices), max(e.vertices)) in _k for e in me_cutext_5765.edges])
me_cutext_5765.use_remesh_preserve_volume = False
me_cutext_5765.use_remesh_preserve_attributes = False
me_cutext_5765.use_mirror_vertex_groups = False
me_cutext_5765.auto_texspace = False
me_cutext_5765.update()
me_cutext_5764 = bpy.data.meshes.new('CUText.5764')
me_cutext_5764.from_pydata([(0.173, 0.3, 0.05), (0.173, 0.088, -0.05), (0.173, 0.088, 0.05)], [], [(0, 2, 1)])
_k = set([(0, 1), (0, 2), (1, 2)])
me_cutext_5764.attributes.new('sharp_edge', 'BOOLEAN', 'EDGE').data.foreach_set('value', [ (min(e.vertices), max(e.vertices)) in _k for e in me_cutext_5764.edges])
me_cutext_5764.use_remesh_preserve_volume = False
me_cutext_5764.use_remesh_preserve_attributes = False
me_cutext_5764.use_mirror_vertex_groups = False
me_cutext_5764.auto_texspace = False
me_cutext_5764.update()
me_cutext_5763 = bpy.data.meshes.new('CUText.5763')
me_cutext_5763.from_pydata([(0.173, 0.088, 0.05), (0.471, -1.431e-06, 0.05), (0.471, 0.088, 0.05)], [], [(2, 0, 1)])
_k = set([(0, 1), (0, 2), (1, 2)])
me_cutext_5763.attributes.new('sharp_edge', 'BOOLEAN', 'EDGE').data.foreach_set('value', [ (min(e.vertices), max(e.vertices)) in _k for e in me_cutext_5763.edges])
me_cutext_5763.use_remesh_preserve_volume = False
me_cutext_5763.use_remesh_preserve_attributes = False
me_cutext_5763.use_mirror_vertex_groups = False
me_cutext_5763.auto_texspace = False
me_cutext_5763.update()
me_cutext_5762 = bpy.data.meshes.new('CUText.5762')
me_cutext_5762.from_pydata([(0.075, 0.682, 0.05), (0.075, -1.431e-06, 0.05), (0.075, -1.431e-06, -0.05)], [], [(1, 0, 2)])
_k = set([(0, 1), (0, 2), (1, 2)])
me_cutext_5762.attributes.new('sharp_edge', 'BOOLEAN', 'EDGE').data.foreach_set('value', [ (min(e.vertices), max(e.vertices)) in _k for e in me_cutext_5762.edges])
me_cutext_5762.use_remesh_preserve_volume = False
me_cutext_5762.use_remesh_preserve_attributes = False
me_cutext_5762.use_mirror_vertex_groups = False
me_cutext_5762.auto_texspace = False
me_cutext_5762.update()
me_cutext_5761 = bpy.data.meshes.new('CUText.5761')
me_cutext_5761.from_pydata([(0.471, -1.431e-06, 0.05), (0.471, -1.431e-06, -0.05), (0.471, 0.088, 0.05)], [], [(2, 0, 1)])
_k = set([(0, 1), (0, 2), (1, 2)])
me_cutext_5761.attributes.new('sharp_edge', 'BOOLEAN', 'EDGE').data.foreach_set('value', [ (min(e.vertices), max(e.vertices)) in _k for e in me_cutext_5761.edges])
me_cutext_5761.use_remesh_preserve_volume = False
me_cutext_5761.use_remesh_preserve_attributes = False
me_cutext_5761.use_mirror_vertex_groups = False
me_cutext_5761.auto_texspace = False
me_cutext_5761.update()
me_cutext_5760 = bpy.data.meshes.new('CUText.5760')
me_cutext_5760.from_pydata([(0.075, -1.431e-06, 0.05), (0.471, -1.431e-06, 0.05), (0.471, -1.431e-06, -0.05)], [], [(2, 1, 0)])
_k = set([(0, 1), (0, 2), (1, 2)])
me_cutext_5760.attributes.new('sharp_edge', 'BOOLEAN', 'EDGE').data.foreach_set('value', [ (min(e.vertices), max(e.vertices)) in _k for e in me_cutext_5760.edges])
me_cutext_5760.use_remesh_preserve_volume = False
me_cutext_5760.use_remesh_preserve_attributes = False
me_cutext_5760.use_mirror_vertex_groups = False
me_cutext_5760.auto_texspace = False
me_cutext_5760.update()
me_cutext_5759 = bpy.data.meshes.new('CUText.5759')
me_cutext_5759.from_pydata([(0.915, 0.353, -0.05), (0.915, 0.353, 0.05), (1.049, 0.191, 0.05)], [], [(1, 2, 0)])
_k = set([(0, 1), (0, 2), (1, 2)])
me_cutext_5759.attributes.new('sharp_edge', 'BOOLEAN', 'EDGE').data.foreach_set('value', [ (min(e.vertices), max(e.vertices)) in _k for e in me_cutext_5759.edges])
me_cutext_5759.use_remesh_preserve_volume = False
me_cutext_5759.use_remesh_preserve_attributes = False
me_cutext_5759.use_mirror_vertex_groups = False
me_cutext_5759.auto_texspace = False
me_cutext_5759.update()
me_cutext_5758 = bpy.data.meshes.new('CUText.5758')
me_cutext_5758.from_pydata([(1.088, -1.311e-06, -0.05), (0.856, 0.282, -0.05), (1.206, -1.609e-06, -0.05)], [], [(0, 1, 2)])
_k = set([(0, 1), (0, 2), (1, 2)])
me_cutext_5758.attributes.new('sharp_edge', 'BOOLEAN', 'EDGE').data.foreach_set('value', [ (min(e.vertices), max(e.vertices)) in _k for e in me_cutext_5758.edges])
me_cutext_5758.use_remesh_preserve_volume = False
me_cutext_5758.use_remesh_preserve_attributes = False
me_cutext_5758.use_mirror_vertex_groups = False
me_cutext_5758.auto_texspace = False
me_cutext_5758.update()
me_cutext_5757 = bpy.data.meshes.new('CUText.5757')
me_cutext_5757.from_pydata([(0.796, 0.353, -0.05), (0.915, 0.353, -0.05), (0.856, 0.282, -0.05)], [], [(0, 1, 2)])
_k = set([(0, 1), (0, 2), (1, 2)])
me_cutext_5757.attributes.new('sharp_edge', 'BOOLEAN', 'EDGE').data.foreach_set('value', [ (min(e.vertices), max(e.vertices)) in _k for e in me_cutext_5757.edges])
me_cutext_5757.use_remesh_preserve_volume = False
me_cutext_5757.use_remesh_preserve_attributes = False
me_cutext_5757.use_mirror_vertex_groups = False
me_cutext_5757.auto_texspace = False
me_cutext_5757.update()
me_cutext_5756 = bpy.data.meshes.new('CUText.5756')
me_cutext_5756.from_pydata([(0.7462, 0.1502, -0.05), (0.796, 0.353, -0.05), (0.856, 0.282, -0.05)], [], [(1, 2, 0)])
_k = set([(0, 1), (0, 2), (1, 2)])
me_cutext_5756.attributes.new('sharp_edge', 'BOOLEAN', 'EDGE').data.foreach_set('value', [ (min(e.vertices), max(e.vertices)) in _k for e in me_cutext_5756.edges])
me_cutext_5756.use_remesh_preserve_volume = False
me_cutext_5756.use_remesh_preserve_attributes = False
me_cutext_5756.use_mirror_vertex_groups = False
me_cutext_5756.auto_texspace = False
me_cutext_5756.update()
me_cutext_5755 = bpy.data.meshes.new('CUText.5755')
me_cutext_5755.from_pydata([(0.6766, 0.2097, -0.05), (0.502, -1.371e-06, 0.05), (0.796, 0.353, 0.05)], [], [(0, 1, 2)])
_k = set([(0, 1), (0, 2), (1, 2)])
me_cutext_5755.attributes.new('sharp_edge', 'BOOLEAN', 'EDGE').data.foreach_set('value', [ (min(e.vertices), max(e.vertices)) in _k for e in me_cutext_5755.edges])
me_cutext_5755.use_remesh_preserve_volume = False
me_cutext_5755.use_remesh_preserve_attributes = False
me_cutext_5755.use_mirror_vertex_groups = False
me_cutext_5755.auto_texspace = False
me_cutext_5755.update()
me_cutext_5754 = bpy.data.meshes.new('CUText.5754')
me_cutext_5754.from_pydata([(0.502, -1.371e-06, -0.05), (0.621, -1.431e-06, -0.05), (0.7462, 0.1502, -0.05)], [], [(0, 2, 1)])
_k = set([(0, 1), (0, 2), (1, 2)])
me_cutext_5754.attributes.new('sharp_edge', 'BOOLEAN', 'EDGE').data.foreach_set('value', [ (min(e.vertices), max(e.vertices)) in _k for e in me_cutext_5754.edges])
me_cutext_5754.use_remesh_preserve_volume = False
me_cutext_5754.use_remesh_preserve_attributes = False
me_cutext_5754.use_mirror_vertex_groups = False
me_cutext_5754.auto_texspace = False
me_cutext_5754.update()
me_cutext_5753 = bpy.data.meshes.new('CUText.5753')
me_cutext_5753.from_pydata([(0.452, 0.3, -0.05), (0.452, 0.3, 0.05), (0.452, 0.388, 0.05)], [], [(2, 1, 0)])
_k = set([(0, 1), (0, 2), (1, 2)])
me_cutext_5753.attributes.new('sharp_edge', 'BOOLEAN', 'EDGE').data.foreach_set('value', [ (min(e.vertices), max(e.vertices)) in _k for e in me_cutext_5753.edges])
me_cutext_5753.use_remesh_preserve_volume = False
me_cutext_5753.use_remesh_preserve_attributes = False
me_cutext_5753.use_mirror_vertex_groups = False
me_cutext_5753.auto_texspace = False
me_cutext_5753.update()
me_cutext_5752 = bpy.data.meshes.new('CUText.5752')
me_cutext_5752.from_pydata([(0.173, 0.088, -0.05), (0.471, 0.088, -0.05), (0.471, 0.088, 0.05)], [], [(2, 1, 0)])
_k = set([(0, 1), (0, 2), (1, 2)])
me_cutext_5752.attributes.new('sharp_edge', 'BOOLEAN', 'EDGE').data.foreach_set('value', [ (min(e.vertices), max(e.vertices)) in _k for e in me_cutext_5752.edges])
me_cutext_5752.use_remesh_preserve_volume = False
me_cutext_5752.use_remesh_preserve_attributes = False
me_cutext_5752.use_mirror_vertex_groups = False
me_cutext_5752.auto_texspace = False
me_cutext_5752.update()
me_cutext_5751 = bpy.data.meshes.new('CUText.5751')
me_cutext_5751.from_pydata([(0.173, 0.3, -0.05), (0.173, 0.3, 0.05), (0.452, 0.3, -0.05)], [], [(2, 1, 0)])
_k = set([(0, 1), (0, 2), (1, 2)])
me_cutext_5751.attributes.new('sharp_edge', 'BOOLEAN', 'EDGE').data.foreach_set('value', [ (min(e.vertices), max(e.vertices)) in _k for e in me_cutext_5751.edges])
me_cutext_5751.use_remesh_preserve_volume = False
me_cutext_5751.use_remesh_preserve_attributes = False
me_cutext_5751.use_mirror_vertex_groups = False
me_cutext_5751.auto_texspace = False
me_cutext_5751.update()
me_cutext_5750 = bpy.data.meshes.new('CUText.5750')
me_cutext_5750.from_pydata([(0.471, -1.431e-06, -0.05), (0.173, 0.088, -0.05), (0.471, 0.088, -0.05)], [], [(1, 2, 0)])
_k = set([(0, 1), (0, 2), (1, 2)])
me_cutext_5750.attributes.new('sharp_edge', 'BOOLEAN', 'EDGE').data.foreach_set('value', [ (min(e.vertices), max(e.vertices)) in _k for e in me_cutext_5750.edges])
me_cutext_5750.use_remesh_preserve_volume = False
me_cutext_5750.use_remesh_preserve_attributes = False
me_cutext_5750.use_mirror_vertex_groups = False
me_cutext_5750.auto_texspace = False
me_cutext_5750.update()
me_cutext_5749 = bpy.data.meshes.new('CUText.5749')
me_cutext_5749.from_pydata([(0.075, -1.431e-06, -0.05), (0.173, 0.388, -0.05), (0.173, 0.3, -0.05)], [], [(0, 1, 2)])
_k = set([(0, 1), (0, 2), (1, 2)])
me_cutext_5749.attributes.new('sharp_edge', 'BOOLEAN', 'EDGE').data.foreach_set('value', [ (min(e.vertices), max(e.vertices)) in _k for e in me_cutext_5749.edges])
me_cutext_5749.use_remesh_preserve_volume = False
me_cutext_5749.use_remesh_preserve_attributes = False
me_cutext_5749.use_mirror_vertex_groups = False
me_cutext_5749.auto_texspace = False
me_cutext_5749.update()
me_cutext_5748 = bpy.data.meshes.new('CUText.5748')
me_cutext_5748.from_pydata([(0.642, 0.682, 0.05), (0.523, 0.682, -0.05), (0.523, 0.682, 0.05)], [], [(0, 1, 2)])
_k = set([(0, 1), (0, 2), (1, 2)])
me_cutext_5748.attributes.new('sharp_edge', 'BOOLEAN', 'EDGE').data.foreach_set('value', [ (min(e.vertices), max(e.vertices)) in _k for e in me_cutext_5748.edges])
me_cutext_5748.use_remesh_preserve_volume = False
me_cutext_5748.use_remesh_preserve_attributes = False
me_cutext_5748.use_mirror_vertex_groups = False
me_cutext_5748.auto_texspace = False
me_cutext_5748.update()

# ---- objects
ob_text_141 = bpy.data.objects.new('Text.141', me_cutext_5889)
ob_text_140 = bpy.data.objects.new('Text.140', me_cutext_5888)
ob_text_139 = bpy.data.objects.new('Text.139', me_cutext_5887)
ob_text_138 = bpy.data.objects.new('Text.138', me_cutext_5886)
ob_text_137 = bpy.data.objects.new('Text.137', me_cutext_5885)
ob_text_136 = bpy.data.objects.new('Text.136', me_cutext_5884)
ob_text_135 = bpy.data.objects.new('Text.135', me_cutext_5883)
ob_text_134 = bpy.data.objects.new('Text.134', me_cutext_5882)
ob_text_133 = bpy.data.objects.new('Text.133', me_cutext_5881)
ob_text_132 = bpy.data.objects.new('Text.132', me_cutext_5880)
ob_text_131 = bpy.data.objects.new('Text.131', me_cutext_5879)
ob_text_130 = bpy.data.objects.new('Text.130', me_cutext_5878)
ob_text_129 = bpy.data.objects.new('Text.129', me_cutext_5877)
ob_text_128 = bpy.data.objects.new('Text.128', me_cutext_5876)
ob_text_127 = bpy.data.objects.new('Text.127', me_cutext_5875)
ob_text_126 = bpy.data.objects.new('Text.126', me_cutext_5874)
ob_text_125 = bpy.data.objects.new('Text.125', me_cutext_5873)
ob_text_124 = bpy.data.objects.new('Text.124', me_cutext_5872)
ob_text_123 = bpy.data.objects.new('Text.123', me_cutext_5871)
ob_text_122 = bpy.data.objects.new('Text.122', me_cutext_5870)
ob_text_121 = bpy.data.objects.new('Text.121', me_cutext_5869)
ob_text_120 = bpy.data.objects.new('Text.120', me_cutext_5868)
ob_text_119 = bpy.data.objects.new('Text.119', me_cutext_5867)
ob_text_118 = bpy.data.objects.new('Text.118', me_cutext_5866)
ob_text_117 = bpy.data.objects.new('Text.117', me_cutext_5865)
ob_text_116 = bpy.data.objects.new('Text.116', me_cutext_5864)
ob_text_115 = bpy.data.objects.new('Text.115', me_cutext_5863)
ob_text_114 = bpy.data.objects.new('Text.114', me_cutext_5862)
ob_text_113 = bpy.data.objects.new('Text.113', me_cutext_5861)
ob_text_112 = bpy.data.objects.new('Text.112', me_cutext_5860)
ob_text_111 = bpy.data.objects.new('Text.111', me_cutext_5859)
ob_text_110 = bpy.data.objects.new('Text.110', me_cutext_5858)
ob_text_109 = bpy.data.objects.new('Text.109', me_cutext_5857)
ob_text_108 = bpy.data.objects.new('Text.108', me_cutext_5856)
ob_text_107 = bpy.data.objects.new('Text.107', me_cutext_5855)
ob_text_106 = bpy.data.objects.new('Text.106', me_cutext_5854)
ob_text_105 = bpy.data.objects.new('Text.105', me_cutext_5853)
ob_text_104 = bpy.data.objects.new('Text.104', me_cutext_5852)
ob_text_103 = bpy.data.objects.new('Text.103', me_cutext_5851)
ob_text_102 = bpy.data.objects.new('Text.102', me_cutext_5850)
ob_text_101 = bpy.data.objects.new('Text.101', me_cutext_5849)
ob_text_100 = bpy.data.objects.new('Text.100', me_cutext_5848)
ob_text_099 = bpy.data.objects.new('Text.099', me_cutext_5847)
ob_text_098 = bpy.data.objects.new('Text.098', me_cutext_5846)
ob_text_097 = bpy.data.objects.new('Text.097', me_cutext_5845)
ob_text_096 = bpy.data.objects.new('Text.096', me_cutext_5844)
ob_text_095 = bpy.data.objects.new('Text.095', me_cutext_5843)
ob_text_094 = bpy.data.objects.new('Text.094', me_cutext_5842)
ob_text_093 = bpy.data.objects.new('Text.093', me_cutext_5841)
ob_text_092 = bpy.data.objects.new('Text.092', me_cutext_5840)
ob_text_091 = bpy.data.objects.new('Text.091', me_cutext_5839)
ob_text_090 = bpy.data.objects.new('Text.090', me_cutext_5838)
ob_text_089 = bpy.data.objects.new('Text.089', me_cutext_5837)
ob_text_088 = bpy.data.objects.new('Text.088', me_cutext_5836)
ob_text_087 = bpy.data.objects.new('Text.087', me_cutext_5835)
ob_text_086 = bpy.data.objects.new('Text.086', me_cutext_5834)
ob_text_085 = bpy.data.objects.new('Text.085', me_cutext_5833)
ob_text_084 = bpy.data.objects.new('Text.084', me_cutext_5832)
ob_text_083 = bpy.data.objects.new('Text.083', me_cutext_5831)
ob_text_082 = bpy.data.objects.new('Text.082', me_cutext_5830)
ob_text_081 = bpy.data.objects.new('Text.081', me_cutext_5829)
ob_text_080 = bpy.data.objects.new('Text.080', me_cutext_5828)
ob_text_079 = bpy.data.objects.new('Text.079', me_cutext_5827)
ob_text_078 = bpy.data.objects.new('Text.078', me_cutext_5826)
ob_text_077 = bpy.data.objects.new('Text.077', me_cutext_5825)
ob_text_076 = bpy.data.objects.new('Text.076', me_cutext_5824)
ob_text_075 = bpy.data.objects.new('Text.075', me_cutext_5823)
ob_text_074 = bpy.data.objects.new('Text.074', me_cutext_5822)
ob_text_073 = bpy.data.objects.new('Text.073', me_cutext_5821)
ob_text_072 = bpy.data.objects.new('Text.072', me_cutext_5820)
ob_text_071 = bpy.data.objects.new('Text.071', me_cutext_5819)
ob_text_070 = bpy.data.objects.new('Text.070', me_cutext_5818)
ob_text_069 = bpy.data.objects.new('Text.069', me_cutext_5817)
ob_text_068 = bpy.data.objects.new('Text.068', me_cutext_5816)
ob_text_067 = bpy.data.objects.new('Text.067', me_cutext_5815)
ob_text_066 = bpy.data.objects.new('Text.066', me_cutext_5814)
ob_text_065 = bpy.data.objects.new('Text.065', me_cutext_5813)
ob_text_064 = bpy.data.objects.new('Text.064', me_cutext_5812)
ob_text_063 = bpy.data.objects.new('Text.063', me_cutext_5811)
ob_text_062 = bpy.data.objects.new('Text.062', me_cutext_5810)
ob_text_061 = bpy.data.objects.new('Text.061', me_cutext_5809)
ob_text_060 = bpy.data.objects.new('Text.060', me_cutext_5808)
ob_text_059 = bpy.data.objects.new('Text.059', me_cutext_5807)
ob_text_058 = bpy.data.objects.new('Text.058', me_cutext_5806)
ob_text_057 = bpy.data.objects.new('Text.057', me_cutext_5805)
ob_text_056 = bpy.data.objects.new('Text.056', me_cutext_5804)
ob_text_055 = bpy.data.objects.new('Text.055', me_cutext_5803)
ob_text_054 = bpy.data.objects.new('Text.054', me_cutext_5802)
ob_text_053 = bpy.data.objects.new('Text.053', me_cutext_5801)
ob_text_052 = bpy.data.objects.new('Text.052', me_cutext_5800)
ob_text_051 = bpy.data.objects.new('Text.051', me_cutext_5799)
ob_text_050 = bpy.data.objects.new('Text.050', me_cutext_5798)
ob_text_049 = bpy.data.objects.new('Text.049', me_cutext_5797)
ob_text_048 = bpy.data.objects.new('Text.048', me_cutext_5796)
ob_text_047 = bpy.data.objects.new('Text.047', me_cutext_5795)
ob_text_046 = bpy.data.objects.new('Text.046', me_cutext_5794)
ob_text_045 = bpy.data.objects.new('Text.045', me_cutext_5793)
ob_text_044 = bpy.data.objects.new('Text.044', me_cutext_5792)
ob_text_043 = bpy.data.objects.new('Text.043', me_cutext_5791)
ob_text_042 = bpy.data.objects.new('Text.042', me_cutext_5790)
ob_text_041 = bpy.data.objects.new('Text.041', me_cutext_5789)
ob_text_040 = bpy.data.objects.new('Text.040', me_cutext_5788)
ob_text_039 = bpy.data.objects.new('Text.039', me_cutext_5787)
ob_text_038 = bpy.data.objects.new('Text.038', me_cutext_5786)
ob_text_037 = bpy.data.objects.new('Text.037', me_cutext_5785)
ob_text_036 = bpy.data.objects.new('Text.036', me_cutext_5784)
ob_text_035 = bpy.data.objects.new('Text.035', me_cutext_5783)
ob_text_034 = bpy.data.objects.new('Text.034', me_cutext_5782)
ob_text_033 = bpy.data.objects.new('Text.033', me_cutext_5781)
ob_text_032 = bpy.data.objects.new('Text.032', me_cutext_5780)
ob_text_031 = bpy.data.objects.new('Text.031', me_cutext_5779)
ob_text_030 = bpy.data.objects.new('Text.030', me_cutext_5778)
ob_text_029 = bpy.data.objects.new('Text.029', me_cutext_5777)
ob_text_028 = bpy.data.objects.new('Text.028', me_cutext_5776)
ob_text_027 = bpy.data.objects.new('Text.027', me_cutext_5775)
ob_text_026 = bpy.data.objects.new('Text.026', me_cutext_5774)
ob_text_025 = bpy.data.objects.new('Text.025', me_cutext_5773)
ob_text_024 = bpy.data.objects.new('Text.024', me_cutext_5772)
ob_text_023 = bpy.data.objects.new('Text.023', me_cutext_5771)
ob_text_022 = bpy.data.objects.new('Text.022', me_cutext_5770)
ob_text_021 = bpy.data.objects.new('Text.021', me_cutext_5769)
ob_text_020 = bpy.data.objects.new('Text.020', me_cutext_5768)
ob_text_019 = bpy.data.objects.new('Text.019', me_cutext_5767)
ob_text_018 = bpy.data.objects.new('Text.018', me_cutext_5766)
ob_text_017 = bpy.data.objects.new('Text.017', me_cutext_5765)
ob_text_016 = bpy.data.objects.new('Text.016', me_cutext_5764)
ob_text_015 = bpy.data.objects.new('Text.015', me_cutext_5763)
ob_text_014 = bpy.data.objects.new('Text.014', me_cutext_5762)
ob_text_013 = bpy.data.objects.new('Text.013', me_cutext_5761)
ob_text_012 = bpy.data.objects.new('Text.012', me_cutext_5760)
ob_text_011 = bpy.data.objects.new('Text.011', me_cutext_5759)
ob_text_010 = bpy.data.objects.new('Text.010', me_cutext_5758)
ob_text_009 = bpy.data.objects.new('Text.009', me_cutext_5757)
ob_text_008 = bpy.data.objects.new('Text.008', me_cutext_5756)
ob_text_007 = bpy.data.objects.new('Text.007', me_cutext_5755)
ob_text_006 = bpy.data.objects.new('Text.006', me_cutext_5754)
ob_text_005 = bpy.data.objects.new('Text.005', me_cutext_5753)
ob_text_004 = bpy.data.objects.new('Text.004', me_cutext_5752)
ob_text_003 = bpy.data.objects.new('Text.003', me_cutext_5751)
ob_text_002 = bpy.data.objects.new('Text.002', me_cutext_5750)
ob_text_000 = bpy.data.objects.new('Text.000', me_cutext_5749)
ob_text_001 = bpy.data.objects.new('Text.001', me_cutext_5748)

# ---- transforms, parenting, visibility, modifiers, constraints
ob_text_141.location = (3.186, -0.5, 0.0156)
ob_text_141.scale = (0.3, 0.3, 0.3)
ob_text_141.lineart.crease_threshold = 0.0
ob_text_140.location = (3.186, -0.5, 0.0156)
ob_text_140.scale = (0.3, 0.3, 0.3)
ob_text_140.lineart.crease_threshold = 0.0
ob_text_139.location = (3.186, -0.5, 0.0156)
ob_text_139.scale = (0.3, 0.3, 0.3)
ob_text_139.lineart.crease_threshold = 0.0
ob_text_138.location = (3.186, -0.5, 0.0156)
ob_text_138.scale = (0.3, 0.3, 0.3)
ob_text_138.lineart.crease_threshold = 0.0
ob_text_137.location = (3.186, -0.5, 0.0156)
ob_text_137.scale = (0.3, 0.3, 0.3)
ob_text_137.lineart.crease_threshold = 0.0
ob_text_136.location = (3.186, -0.5, 0.0156)
ob_text_136.scale = (0.3, 0.3, 0.3)
ob_text_136.lineart.crease_threshold = 0.0
ob_text_135.location = (3.186, -0.5, 0.0156)
ob_text_135.scale = (0.3, 0.3, 0.3)
ob_text_135.lineart.crease_threshold = 0.0
ob_text_134.location = (3.186, -0.5, 0.0156)
ob_text_134.scale = (0.3, 0.3, 0.3)
ob_text_134.lineart.crease_threshold = 0.0
ob_text_133.location = (3.186, -0.5, 0.0156)
ob_text_133.scale = (0.3, 0.3, 0.3)
ob_text_133.lineart.crease_threshold = 0.0
ob_text_132.location = (3.186, -0.5, 0.0156)
ob_text_132.scale = (0.3, 0.3, 0.3)
ob_text_132.lineart.crease_threshold = 0.0
ob_text_131.location = (3.186, -0.5, 0.0156)
ob_text_131.scale = (0.3, 0.3, 0.3)
ob_text_131.lineart.crease_threshold = 0.0
ob_text_130.location = (3.186, -0.5, 0.0156)
ob_text_130.scale = (0.3, 0.3, 0.3)
ob_text_130.lineart.crease_threshold = 0.0
ob_text_129.location = (3.186, -0.5, 0.0156)
ob_text_129.scale = (0.3, 0.3, 0.3)
ob_text_129.lineart.crease_threshold = 0.0
ob_text_128.location = (3.186, -0.5, 0.0156)
ob_text_128.scale = (0.3, 0.3, 0.3)
ob_text_128.lineart.crease_threshold = 0.0
ob_text_127.location = (3.186, -0.5, 0.0156)
ob_text_127.scale = (0.3, 0.3, 0.3)
ob_text_127.lineart.crease_threshold = 0.0
ob_text_126.location = (3.186, -0.5, 0.0156)
ob_text_126.scale = (0.3, 0.3, 0.3)
ob_text_126.lineart.crease_threshold = 0.0
ob_text_125.location = (3.186, -0.5, 0.0156)
ob_text_125.scale = (0.3, 0.3, 0.3)
ob_text_125.lineart.crease_threshold = 0.0
ob_text_124.location = (3.186, -0.5, 0.0156)
ob_text_124.scale = (0.3, 0.3, 0.3)
ob_text_124.lineart.crease_threshold = 0.0
ob_text_123.location = (3.186, -0.5, 0.0156)
ob_text_123.scale = (0.3, 0.3, 0.3)
ob_text_123.lineart.crease_threshold = 0.0
ob_text_122.location = (3.186, -0.5, 0.0156)
ob_text_122.scale = (0.3, 0.3, 0.3)
ob_text_122.lineart.crease_threshold = 0.0
ob_text_121.location = (3.186, -0.5, 0.0156)
ob_text_121.scale = (0.3, 0.3, 0.3)
ob_text_121.lineart.crease_threshold = 0.0
ob_text_120.location = (3.186, -0.5, 0.0156)
ob_text_120.scale = (0.3, 0.3, 0.3)
ob_text_120.lineart.crease_threshold = 0.0
ob_text_119.location = (3.186, -0.5, 0.0156)
ob_text_119.scale = (0.3, 0.3, 0.3)
ob_text_119.lineart.crease_threshold = 0.0
ob_text_118.location = (3.186, -0.5, 0.0156)
ob_text_118.scale = (0.3, 0.3, 0.3)
ob_text_118.lineart.crease_threshold = 0.0
ob_text_117.location = (3.186, -0.5, 0.0156)
ob_text_117.scale = (0.3, 0.3, 0.3)
ob_text_117.lineart.crease_threshold = 0.0
ob_text_116.location = (3.186, -0.5, 0.0156)
ob_text_116.scale = (0.3, 0.3, 0.3)
ob_text_116.lineart.crease_threshold = 0.0
ob_text_115.location = (3.186, -0.5, 0.0156)
ob_text_115.scale = (0.3, 0.3, 0.3)
ob_text_115.lineart.crease_threshold = 0.0
ob_text_114.location = (3.186, -0.5, 0.0156)
ob_text_114.scale = (0.3, 0.3, 0.3)
ob_text_114.lineart.crease_threshold = 0.0
ob_text_113.location = (3.186, -0.5, 0.0156)
ob_text_113.scale = (0.3, 0.3, 0.3)
ob_text_113.lineart.crease_threshold = 0.0
ob_text_112.location = (3.186, -0.5, 0.0156)
ob_text_112.scale = (0.3, 0.3, 0.3)
ob_text_112.lineart.crease_threshold = 0.0
ob_text_111.location = (3.186, -0.5, 0.0156)
ob_text_111.scale = (0.3, 0.3, 0.3)
ob_text_111.lineart.crease_threshold = 0.0
ob_text_110.location = (3.186, -0.5, 0.0156)
ob_text_110.scale = (0.3, 0.3, 0.3)
ob_text_110.lineart.crease_threshold = 0.0
ob_text_109.location = (3.186, -0.5, 0.0156)
ob_text_109.scale = (0.3, 0.3, 0.3)
ob_text_109.lineart.crease_threshold = 0.0
ob_text_108.location = (3.186, -0.5, 0.0156)
ob_text_108.scale = (0.3, 0.3, 0.3)
ob_text_108.lineart.crease_threshold = 0.0
ob_text_107.location = (3.186, -0.5, 0.0156)
ob_text_107.scale = (0.3, 0.3, 0.3)
ob_text_107.lineart.crease_threshold = 0.0
ob_text_106.location = (3.186, -0.5, 0.0156)
ob_text_106.scale = (0.3, 0.3, 0.3)
ob_text_106.lineart.crease_threshold = 0.0
ob_text_105.location = (3.186, -0.5, 0.0156)
ob_text_105.scale = (0.3, 0.3, 0.3)
ob_text_105.lineart.crease_threshold = 0.0
ob_text_104.location = (3.186, -0.5, 0.0156)
ob_text_104.scale = (0.3, 0.3, 0.3)
ob_text_104.lineart.crease_threshold = 0.0
ob_text_103.location = (3.186, -0.5, 0.0156)
ob_text_103.scale = (0.3, 0.3, 0.3)
ob_text_103.lineart.crease_threshold = 0.0
ob_text_102.location = (3.186, -0.5, 0.0156)
ob_text_102.scale = (0.3, 0.3, 0.3)
ob_text_102.lineart.crease_threshold = 0.0
ob_text_101.location = (3.186, -0.5, 0.0156)
ob_text_101.scale = (0.3, 0.3, 0.3)
ob_text_101.lineart.crease_threshold = 0.0
ob_text_100.location = (3.186, -0.5, 0.0156)
ob_text_100.scale = (0.3, 0.3, 0.3)
ob_text_100.lineart.crease_threshold = 0.0
ob_text_099.location = (3.186, -0.5, 0.0156)
ob_text_099.scale = (0.3, 0.3, 0.3)
ob_text_099.lineart.crease_threshold = 0.0
ob_text_098.location = (3.186, -0.5, 0.0156)
ob_text_098.scale = (0.3, 0.3, 0.3)
ob_text_098.lineart.crease_threshold = 0.0
ob_text_097.location = (3.186, -0.5, 0.0156)
ob_text_097.scale = (0.3, 0.3, 0.3)
ob_text_097.lineart.crease_threshold = 0.0
ob_text_096.location = (3.186, -0.5, 0.0156)
ob_text_096.scale = (0.3, 0.3, 0.3)
ob_text_096.lineart.crease_threshold = 0.0
ob_text_095.location = (3.186, -0.5, 0.0156)
ob_text_095.scale = (0.3, 0.3, 0.3)
ob_text_095.lineart.crease_threshold = 0.0
ob_text_094.location = (3.186, -0.5, 0.0156)
ob_text_094.scale = (0.3, 0.3, 0.3)
ob_text_094.lineart.crease_threshold = 0.0
ob_text_093.location = (3.186, -0.5, 0.0156)
ob_text_093.scale = (0.3, 0.3, 0.3)
ob_text_093.lineart.crease_threshold = 0.0
ob_text_092.location = (3.186, -0.5, 0.0156)
ob_text_092.scale = (0.3, 0.3, 0.3)
ob_text_092.lineart.crease_threshold = 0.0
ob_text_091.location = (3.186, -0.5, 0.0156)
ob_text_091.scale = (0.3, 0.3, 0.3)
ob_text_091.lineart.crease_threshold = 0.0
ob_text_090.location = (3.186, -0.5, 0.0156)
ob_text_090.scale = (0.3, 0.3, 0.3)
ob_text_090.lineart.crease_threshold = 0.0
ob_text_089.location = (3.186, -0.5, 0.0156)
ob_text_089.scale = (0.3, 0.3, 0.3)
ob_text_089.lineart.crease_threshold = 0.0
ob_text_088.location = (3.186, -0.5, 0.0156)
ob_text_088.scale = (0.3, 0.3, 0.3)
ob_text_088.lineart.crease_threshold = 0.0
ob_text_087.location = (3.186, -0.5, 0.0156)
ob_text_087.scale = (0.3, 0.3, 0.3)
ob_text_087.lineart.crease_threshold = 0.0
ob_text_086.location = (3.186, -0.5, 0.0156)
ob_text_086.scale = (0.3, 0.3, 0.3)
ob_text_086.lineart.crease_threshold = 0.0
ob_text_085.location = (3.186, -0.5, 0.0156)
ob_text_085.scale = (0.3, 0.3, 0.3)
ob_text_085.lineart.crease_threshold = 0.0
ob_text_084.location = (3.186, -0.5, 0.0156)
ob_text_084.scale = (0.3, 0.3, 0.3)
ob_text_084.lineart.crease_threshold = 0.0
ob_text_083.location = (3.186, -0.5, 0.0156)
ob_text_083.scale = (0.3, 0.3, 0.3)
ob_text_083.lineart.crease_threshold = 0.0
ob_text_082.location = (3.186, -0.5, 0.0156)
ob_text_082.scale = (0.3, 0.3, 0.3)
ob_text_082.lineart.crease_threshold = 0.0
ob_text_081.location = (3.186, -0.5, 0.0156)
ob_text_081.scale = (0.3, 0.3, 0.3)
ob_text_081.lineart.crease_threshold = 0.0
ob_text_080.location = (3.186, -0.5, 0.0156)
ob_text_080.scale = (0.3, 0.3, 0.3)
ob_text_080.lineart.crease_threshold = 0.0
ob_text_079.location = (3.186, -0.5, 0.0156)
ob_text_079.scale = (0.3, 0.3, 0.3)
ob_text_079.lineart.crease_threshold = 0.0
ob_text_078.location = (3.186, -0.5, 0.0156)
ob_text_078.scale = (0.3, 0.3, 0.3)
ob_text_078.lineart.crease_threshold = 0.0
ob_text_077.location = (3.186, -0.5, 0.0156)
ob_text_077.scale = (0.3, 0.3, 0.3)
ob_text_077.lineart.crease_threshold = 0.0
ob_text_076.location = (3.186, -0.5, 0.0156)
ob_text_076.scale = (0.3, 0.3, 0.3)
ob_text_076.lineart.crease_threshold = 0.0
ob_text_075.location = (3.186, -0.5, 0.0156)
ob_text_075.scale = (0.3, 0.3, 0.3)
ob_text_075.lineart.crease_threshold = 0.0
ob_text_074.location = (3.186, -0.5, 0.0156)
ob_text_074.scale = (0.3, 0.3, 0.3)
ob_text_074.lineart.crease_threshold = 0.0
ob_text_073.location = (3.186, -0.5, 0.0156)
ob_text_073.scale = (0.3, 0.3, 0.3)
ob_text_073.lineart.crease_threshold = 0.0
ob_text_072.location = (3.186, -0.5, 0.0156)
ob_text_072.scale = (0.3, 0.3, 0.3)
ob_text_072.lineart.crease_threshold = 0.0
ob_text_071.location = (3.186, -0.5, 0.0156)
ob_text_071.scale = (0.3, 0.3, 0.3)
ob_text_071.lineart.crease_threshold = 0.0
ob_text_070.location = (3.186, -0.5, 0.0156)
ob_text_070.scale = (0.3, 0.3, 0.3)
ob_text_070.lineart.crease_threshold = 0.0
ob_text_069.location = (3.186, -0.5, 0.0156)
ob_text_069.scale = (0.3, 0.3, 0.3)
ob_text_069.lineart.crease_threshold = 0.0
ob_text_068.location = (3.186, -0.5, 0.0156)
ob_text_068.scale = (0.3, 0.3, 0.3)
ob_text_068.lineart.crease_threshold = 0.0
ob_text_067.location = (3.186, -0.5, 0.0156)
ob_text_067.scale = (0.3, 0.3, 0.3)
ob_text_067.lineart.crease_threshold = 0.0
ob_text_066.location = (3.186, -0.5, 0.0156)
ob_text_066.scale = (0.3, 0.3, 0.3)
ob_text_066.lineart.crease_threshold = 0.0
ob_text_065.location = (3.186, -0.5, 0.0156)
ob_text_065.scale = (0.3, 0.3, 0.3)
ob_text_065.lineart.crease_threshold = 0.0
ob_text_064.location = (3.186, -0.5, 0.0156)
ob_text_064.scale = (0.3, 0.3, 0.3)
ob_text_064.lineart.crease_threshold = 0.0
ob_text_063.location = (3.186, -0.5, 0.0156)
ob_text_063.scale = (0.3, 0.3, 0.3)
ob_text_063.lineart.crease_threshold = 0.0
ob_text_062.location = (3.186, -0.5, 0.0156)
ob_text_062.scale = (0.3, 0.3, 0.3)
ob_text_062.lineart.crease_threshold = 0.0
ob_text_061.location = (3.186, -0.5, 0.0156)
ob_text_061.scale = (0.3, 0.3, 0.3)
ob_text_061.lineart.crease_threshold = 0.0
ob_text_060.location = (3.186, -0.5, 0.0156)
ob_text_060.scale = (0.3, 0.3, 0.3)
ob_text_060.lineart.crease_threshold = 0.0
ob_text_059.location = (3.186, -0.5, 0.0156)
ob_text_059.scale = (0.3, 0.3, 0.3)
ob_text_059.lineart.crease_threshold = 0.0
ob_text_058.location = (3.186, -0.5, 0.0156)
ob_text_058.scale = (0.3, 0.3, 0.3)
ob_text_058.lineart.crease_threshold = 0.0
ob_text_057.location = (3.186, -0.5, 0.0156)
ob_text_057.scale = (0.3, 0.3, 0.3)
ob_text_057.lineart.crease_threshold = 0.0
ob_text_056.location = (3.186, -0.5, 0.0156)
ob_text_056.scale = (0.3, 0.3, 0.3)
ob_text_056.lineart.crease_threshold = 0.0
ob_text_055.location = (3.186, -0.5, 0.0156)
ob_text_055.scale = (0.3, 0.3, 0.3)
ob_text_055.lineart.crease_threshold = 0.0
ob_text_054.location = (3.186, -0.5, 0.0156)
ob_text_054.scale = (0.3, 0.3, 0.3)
ob_text_054.lineart.crease_threshold = 0.0
ob_text_053.location = (3.186, -0.5, 0.0156)
ob_text_053.scale = (0.3, 0.3, 0.3)
ob_text_053.lineart.crease_threshold = 0.0
ob_text_052.location = (3.186, -0.5, 0.0156)
ob_text_052.scale = (0.3, 0.3, 0.3)
ob_text_052.lineart.crease_threshold = 0.0
ob_text_051.location = (3.186, -0.5, 0.0156)
ob_text_051.scale = (0.3, 0.3, 0.3)
ob_text_051.lineart.crease_threshold = 0.0
ob_text_050.location = (3.186, -0.5, 0.0156)
ob_text_050.scale = (0.3, 0.3, 0.3)
ob_text_050.lineart.crease_threshold = 0.0
ob_text_049.location = (3.186, -0.5, 0.0156)
ob_text_049.scale = (0.3, 0.3, 0.3)
ob_text_049.lineart.crease_threshold = 0.0
ob_text_048.location = (3.186, -0.5, 0.0156)
ob_text_048.scale = (0.3, 0.3, 0.3)
ob_text_048.lineart.crease_threshold = 0.0
ob_text_047.location = (3.186, -0.5, 0.0156)
ob_text_047.scale = (0.3, 0.3, 0.3)
ob_text_047.lineart.crease_threshold = 0.0
ob_text_046.location = (3.186, -0.5, 0.0156)
ob_text_046.scale = (0.3, 0.3, 0.3)
ob_text_046.lineart.crease_threshold = 0.0
ob_text_045.location = (3.186, -0.5, 0.0156)
ob_text_045.scale = (0.3, 0.3, 0.3)
ob_text_045.lineart.crease_threshold = 0.0
ob_text_044.location = (3.186, -0.5, 0.0156)
ob_text_044.scale = (0.3, 0.3, 0.3)
ob_text_044.lineart.crease_threshold = 0.0
ob_text_043.location = (3.186, -0.5, 0.0156)
ob_text_043.scale = (0.3, 0.3, 0.3)
ob_text_043.lineart.crease_threshold = 0.0
ob_text_042.location = (3.186, -0.5, 0.0156)
ob_text_042.scale = (0.3, 0.3, 0.3)
ob_text_042.lineart.crease_threshold = 0.0
ob_text_041.location = (3.186, -0.5, 0.0156)
ob_text_041.scale = (0.3, 0.3, 0.3)
ob_text_041.lineart.crease_threshold = 0.0
ob_text_040.location = (3.186, -0.5, 0.0156)
ob_text_040.scale = (0.3, 0.3, 0.3)
ob_text_040.lineart.crease_threshold = 0.0
ob_text_039.location = (3.186, -0.5, 0.0156)
ob_text_039.scale = (0.3, 0.3, 0.3)
ob_text_039.lineart.crease_threshold = 0.0
ob_text_038.location = (3.186, -0.5, 0.0156)
ob_text_038.scale = (0.3, 0.3, 0.3)
ob_text_038.lineart.crease_threshold = 0.0
ob_text_037.location = (3.186, -0.5, 0.0156)
ob_text_037.scale = (0.3, 0.3, 0.3)
ob_text_037.lineart.crease_threshold = 0.0
ob_text_036.location = (3.186, -0.5, 0.0156)
ob_text_036.scale = (0.3, 0.3, 0.3)
ob_text_036.lineart.crease_threshold = 0.0
ob_text_035.location = (3.186, -0.5, 0.0156)
ob_text_035.scale = (0.3, 0.3, 0.3)
ob_text_035.lineart.crease_threshold = 0.0
ob_text_034.location = (3.186, -0.5, 0.0156)
ob_text_034.scale = (0.3, 0.3, 0.3)
ob_text_034.lineart.crease_threshold = 0.0
ob_text_033.location = (3.186, -0.5, 0.0156)
ob_text_033.scale = (0.3, 0.3, 0.3)
ob_text_033.lineart.crease_threshold = 0.0
ob_text_032.location = (3.186, -0.5, 0.0156)
ob_text_032.scale = (0.3, 0.3, 0.3)
ob_text_032.lineart.crease_threshold = 0.0
ob_text_031.location = (3.186, -0.5, 0.0156)
ob_text_031.scale = (0.3, 0.3, 0.3)
ob_text_031.lineart.crease_threshold = 0.0
ob_text_030.location = (3.186, -0.5, 0.0156)
ob_text_030.scale = (0.3, 0.3, 0.3)
ob_text_030.lineart.crease_threshold = 0.0
ob_text_029.location = (3.186, -0.5, 0.0156)
ob_text_029.scale = (0.3, 0.3, 0.3)
ob_text_029.lineart.crease_threshold = 0.0
ob_text_028.location = (3.186, -0.5, 0.0156)
ob_text_028.scale = (0.3, 0.3, 0.3)
ob_text_028.lineart.crease_threshold = 0.0
ob_text_027.location = (3.186, -0.5, 0.0156)
ob_text_027.scale = (0.3, 0.3, 0.3)
ob_text_027.lineart.crease_threshold = 0.0
ob_text_026.location = (3.186, -0.5, 0.0156)
ob_text_026.scale = (0.3, 0.3, 0.3)
ob_text_026.lineart.crease_threshold = 0.0
ob_text_025.location = (3.186, -0.5, 0.0156)
ob_text_025.scale = (0.3, 0.3, 0.3)
ob_text_025.lineart.crease_threshold = 0.0
ob_text_024.location = (3.186, -0.5, 0.0156)
ob_text_024.scale = (0.3, 0.3, 0.3)
ob_text_024.lineart.crease_threshold = 0.0
ob_text_023.location = (3.186, -0.5, 0.0156)
ob_text_023.scale = (0.3, 0.3, 0.3)
ob_text_023.lineart.crease_threshold = 0.0
ob_text_022.location = (3.186, -0.5, 0.0156)
ob_text_022.scale = (0.3, 0.3, 0.3)
ob_text_022.lineart.crease_threshold = 0.0
ob_text_021.location = (3.186, -0.5, 0.0156)
ob_text_021.scale = (0.3, 0.3, 0.3)
ob_text_021.lineart.crease_threshold = 0.0
ob_text_020.location = (3.186, -0.5, 0.0156)
ob_text_020.scale = (0.3, 0.3, 0.3)
ob_text_020.lineart.crease_threshold = 0.0
ob_text_019.location = (3.186, -0.5, 0.0156)
ob_text_019.scale = (0.3, 0.3, 0.3)
ob_text_019.lineart.crease_threshold = 0.0
ob_text_018.location = (3.186, -0.5, 0.0156)
ob_text_018.scale = (0.3, 0.3, 0.3)
ob_text_018.lineart.crease_threshold = 0.0
ob_text_017.location = (3.186, -0.5, 0.0156)
ob_text_017.scale = (0.3, 0.3, 0.3)
ob_text_017.lineart.crease_threshold = 0.0
ob_text_016.location = (3.186, -0.5, 0.0156)
ob_text_016.scale = (0.3, 0.3, 0.3)
ob_text_016.lineart.crease_threshold = 0.0
ob_text_015.location = (3.186, -0.5, 0.0156)
ob_text_015.scale = (0.3, 0.3, 0.3)
ob_text_015.lineart.crease_threshold = 0.0
ob_text_014.location = (3.186, -0.5, 0.0156)
ob_text_014.scale = (0.3, 0.3, 0.3)
ob_text_014.lineart.crease_threshold = 0.0
ob_text_013.location = (3.186, -0.5, 0.0156)
ob_text_013.scale = (0.3, 0.3, 0.3)
ob_text_013.lineart.crease_threshold = 0.0
ob_text_012.location = (3.186, -0.5, 0.0156)
ob_text_012.scale = (0.3, 0.3, 0.3)
ob_text_012.lineart.crease_threshold = 0.0
ob_text_011.location = (3.186, -0.5, 0.0156)
ob_text_011.scale = (0.3, 0.3, 0.3)
ob_text_011.lineart.crease_threshold = 0.0
ob_text_010.location = (3.186, -0.5, 0.0156)
ob_text_010.scale = (0.3, 0.3, 0.3)
ob_text_010.lineart.crease_threshold = 0.0
ob_text_009.location = (3.186, -0.5, 0.0156)
ob_text_009.scale = (0.3, 0.3, 0.3)
ob_text_009.lineart.crease_threshold = 0.0
ob_text_008.location = (3.186, -0.5, 0.0156)
ob_text_008.scale = (0.3, 0.3, 0.3)
ob_text_008.lineart.crease_threshold = 0.0
ob_text_007.location = (3.186, -0.5, 0.0156)
ob_text_007.scale = (0.3, 0.3, 0.3)
ob_text_007.lineart.crease_threshold = 0.0
ob_text_006.location = (3.186, -0.5, 0.0156)
ob_text_006.scale = (0.3, 0.3, 0.3)
ob_text_006.lineart.crease_threshold = 0.0
ob_text_005.location = (3.186, -0.5, 0.0156)
ob_text_005.scale = (0.3, 0.3, 0.3)
ob_text_005.lineart.crease_threshold = 0.0
ob_text_004.location = (3.186, -0.5, 0.0156)
ob_text_004.scale = (0.3, 0.3, 0.3)
ob_text_004.lineart.crease_threshold = 0.0
ob_text_003.location = (3.186, -0.5, 0.0156)
ob_text_003.scale = (0.3, 0.3, 0.3)
ob_text_003.lineart.crease_threshold = 0.0
ob_text_002.location = (3.186, -0.5, 0.0156)
ob_text_002.scale = (0.3, 0.3, 0.3)
ob_text_002.lineart.crease_threshold = 0.0
ob_text_000.location = (3.186, -0.5, 0.0156)
ob_text_000.scale = (0.3, 0.3, 0.3)
ob_text_000.lineart.crease_threshold = 0.0
ob_text_001.location = (3.186, -0.5, 0.0156)
ob_text_001.scale = (0.3, 0.3, 0.3)
ob_text_001.lineart.crease_threshold = 0.0

# ---- collection membership
col_collection_1.objects.link(ob_text_141)
col_collection_1.objects.link(ob_text_140)
col_collection_1.objects.link(ob_text_139)
col_collection_1.objects.link(ob_text_138)
col_collection_1.objects.link(ob_text_137)
col_collection_1.objects.link(ob_text_136)
col_collection_1.objects.link(ob_text_135)
col_collection_1.objects.link(ob_text_134)
col_collection_1.objects.link(ob_text_133)
col_collection_1.objects.link(ob_text_132)
col_collection_1.objects.link(ob_text_131)
col_collection_1.objects.link(ob_text_130)
col_collection_1.objects.link(ob_text_129)
col_collection_1.objects.link(ob_text_128)
col_collection_1.objects.link(ob_text_127)
col_collection_1.objects.link(ob_text_126)
col_collection_1.objects.link(ob_text_125)
col_collection_1.objects.link(ob_text_124)
col_collection_1.objects.link(ob_text_123)
col_collection_1.objects.link(ob_text_122)
col_collection_1.objects.link(ob_text_121)
col_collection_1.objects.link(ob_text_120)
col_collection_1.objects.link(ob_text_119)
col_collection_1.objects.link(ob_text_118)
col_collection_1.objects.link(ob_text_117)
col_collection_1.objects.link(ob_text_116)
col_collection_1.objects.link(ob_text_115)
col_collection_1.objects.link(ob_text_114)
col_collection_1.objects.link(ob_text_113)
col_collection_1.objects.link(ob_text_112)
col_collection_1.objects.link(ob_text_111)
col_collection_1.objects.link(ob_text_110)
col_collection_1.objects.link(ob_text_109)
col_collection_1.objects.link(ob_text_108)
col_collection_1.objects.link(ob_text_107)
col_collection_1.objects.link(ob_text_106)
col_collection_1.objects.link(ob_text_105)
col_collection_1.objects.link(ob_text_104)
col_collection_1.objects.link(ob_text_103)
col_collection_1.objects.link(ob_text_102)
col_collection_1.objects.link(ob_text_101)
col_collection_1.objects.link(ob_text_100)
col_collection_1.objects.link(ob_text_099)
col_collection_1.objects.link(ob_text_098)
col_collection_1.objects.link(ob_text_097)
col_collection_1.objects.link(ob_text_096)
col_collection_1.objects.link(ob_text_095)
col_collection_1.objects.link(ob_text_094)
col_collection_1.objects.link(ob_text_093)
col_collection_1.objects.link(ob_text_092)
col_collection_1.objects.link(ob_text_091)
col_collection_1.objects.link(ob_text_090)
col_collection_1.objects.link(ob_text_089)
col_collection_1.objects.link(ob_text_088)
col_collection_1.objects.link(ob_text_087)
col_collection_1.objects.link(ob_text_086)
col_collection_1.objects.link(ob_text_085)
col_collection_1.objects.link(ob_text_084)
col_collection_1.objects.link(ob_text_083)
col_collection_1.objects.link(ob_text_082)
col_collection_1.objects.link(ob_text_081)
col_collection_1.objects.link(ob_text_080)
col_collection_1.objects.link(ob_text_079)
col_collection_1.objects.link(ob_text_078)
col_collection_1.objects.link(ob_text_077)
col_collection_1.objects.link(ob_text_076)
col_collection_1.objects.link(ob_text_075)
col_collection_1.objects.link(ob_text_074)
col_collection_1.objects.link(ob_text_073)
col_collection_1.objects.link(ob_text_072)
col_collection_1.objects.link(ob_text_071)
col_collection_1.objects.link(ob_text_070)
col_collection_1.objects.link(ob_text_069)
col_collection_1.objects.link(ob_text_068)
col_collection_1.objects.link(ob_text_067)
col_collection_1.objects.link(ob_text_066)
col_collection_1.objects.link(ob_text_065)
col_collection_1.objects.link(ob_text_064)
col_collection_1.objects.link(ob_text_063)
col_collection_1.objects.link(ob_text_062)
col_collection_1.objects.link(ob_text_061)
col_collection_1.objects.link(ob_text_060)
col_collection_1.objects.link(ob_text_059)
col_collection_1.objects.link(ob_text_058)
col_collection_1.objects.link(ob_text_057)
col_collection_1.objects.link(ob_text_056)
col_collection_1.objects.link(ob_text_055)
col_collection_1.objects.link(ob_text_054)
col_collection_1.objects.link(ob_text_053)
col_collection_1.objects.link(ob_text_052)
col_collection_1.objects.link(ob_text_051)
col_collection_1.objects.link(ob_text_050)
col_collection_1.objects.link(ob_text_049)
col_collection_1.objects.link(ob_text_048)
col_collection_1.objects.link(ob_text_047)
col_collection_1.objects.link(ob_text_046)
col_collection_1.objects.link(ob_text_045)
col_collection_1.objects.link(ob_text_044)
col_collection_1.objects.link(ob_text_043)
col_collection_1.objects.link(ob_text_042)
col_collection_1.objects.link(ob_text_041)
col_collection_1.objects.link(ob_text_040)
col_collection_1.objects.link(ob_text_039)
col_collection_1.objects.link(ob_text_038)
col_collection_1.objects.link(ob_text_037)
col_collection_1.objects.link(ob_text_036)
col_collection_1.objects.link(ob_text_035)
col_collection_1.objects.link(ob_text_034)
col_collection_1.objects.link(ob_text_033)
col_collection_1.objects.link(ob_text_032)
col_collection_1.objects.link(ob_text_031)
col_collection_1.objects.link(ob_text_030)
col_collection_1.objects.link(ob_text_029)
col_collection_1.objects.link(ob_text_028)
col_collection_1.objects.link(ob_text_027)
col_collection_1.objects.link(ob_text_026)
col_collection_1.objects.link(ob_text_025)
col_collection_1.objects.link(ob_text_024)
col_collection_1.objects.link(ob_text_023)
col_collection_1.objects.link(ob_text_022)
col_collection_1.objects.link(ob_text_021)
col_collection_1.objects.link(ob_text_020)
col_collection_1.objects.link(ob_text_019)
col_collection_1.objects.link(ob_text_018)
col_collection_1.objects.link(ob_text_017)
col_collection_1.objects.link(ob_text_016)
col_collection_1.objects.link(ob_text_015)
col_collection_1.objects.link(ob_text_014)
col_collection_1.objects.link(ob_text_013)
col_collection_1.objects.link(ob_text_012)
col_collection_1.objects.link(ob_text_011)
col_collection_1.objects.link(ob_text_010)
col_collection_1.objects.link(ob_text_009)
col_collection_1.objects.link(ob_text_008)
col_collection_1.objects.link(ob_text_007)
col_collection_1.objects.link(ob_text_006)
col_collection_1.objects.link(ob_text_005)
col_collection_1.objects.link(ob_text_004)
col_collection_1.objects.link(ob_text_003)
col_collection_1.objects.link(ob_text_002)
col_collection_1.objects.link(ob_text_000)
col_collection_1.objects.link(ob_text_001)

# ---- scene / render settings (as saved in the file)
scene.frame_start = 1; scene.frame_end = 250; scene.frame_set(1)
scene.render.engine = 'BLENDER_EEVEE_NEXT'
scene.render.resolution_percentage = 50
scene.render.dither_intensity = 0.0
scene.cycles.use_denoising = False
scene.cycles.samples = 128
scene.cycles.sampling_pattern = 'TABULATED_SOBOL'
scene.cycles.use_adaptive_sampling = False
scene.cycles.use_light_tree = False
scene.cycles.blur_glossy = 0.0
scene.cycles.sample_clamp_indirect = 0.0
scene.view_settings.view_transform = 'Standard'
bpy.context.view_layer.update()

# ---- added for rendering (the .blend has no active camera and no usable light): camera, sun
cam_auto = bpy.data.cameras.new('AutoCamera')
cam_auto.lens = 50.0
cam_auto.sensor_width = 36.0
cam_auto.clip_end = 1000.0
ob_auto_camera = bpy.data.objects.new('AutoCamera', cam_auto)
scene.collection.objects.link(ob_auto_camera)
ob_auto_camera.location = (4.08341, -1.09288, 0.479052)
ob_auto_camera.rotation_euler = (1.09748, -7.21219e-08, 0.694738)
scene.camera = ob_auto_camera
light_auto_sun = bpy.data.lights.new('AutoSun', 'SUN')
light_auto_sun.energy = 3.0
light_auto_sun.angle = 0.0523599
ob_auto_sun = bpy.data.objects.new('AutoSun', light_auto_sun)
scene.collection.objects.link(ob_auto_sun)
ob_auto_sun.rotation_euler = (0.872665, 0.174533, 0.523599)
bpy.context.view_layer.update()

